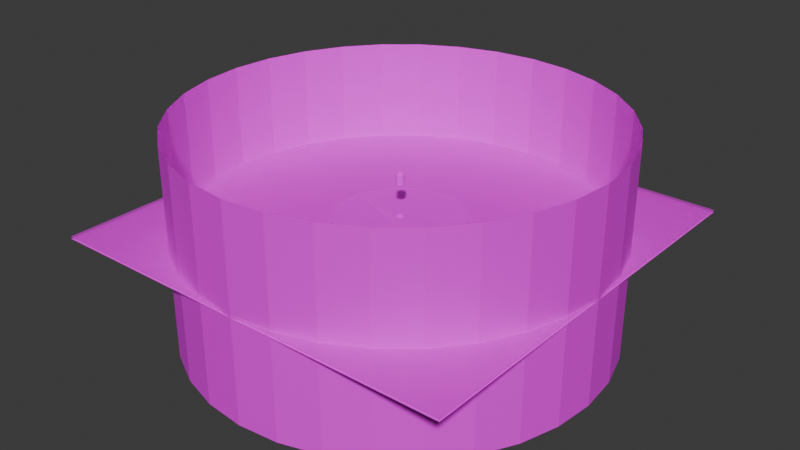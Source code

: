 # Source: scene.blend  (saved by Blender 4.5.91; exported with 4.5.12 LTS)
import bpy
from mathutils import Matrix  # noqa: F401  (used for matrix-valued properties, if any)

bpy.ops.wm.read_factory_settings(use_empty=True)
scene = bpy.context.scene
scene.name = 'Scene'

# ---- collections
col_collection = bpy.data.collections.new('Collection'); scene.collection.children.link(col_collection)

# ---- images (referenced by path relative to the original .blend; pixels are not part of the script)
import os
ASSET_DIR = os.environ.get("B2B_ASSET_DIR", "")  # directory of the original .blend (textures are referenced by path, not embedded)
HERE = os.path.dirname(os.path.abspath(__file__))  # packed textures are extracted next to this script under _unpacked/

def load_image(name, relpath, width, height, colorspace="sRGB"):
    """Load a texture the original file referenced (path relative to the .blend, or extracted next to this script)."""
    p = next((c for c in (os.path.join(HERE, relpath), os.path.join(ASSET_DIR, relpath)) if relpath and os.path.exists(c)), "")
    if p:
        img = bpy.data.images.load(p, check_existing=True)
        img.name = name
    else:  # same state as the original file: an image datablock whose file is absent (Cycles renders it pink)
        img = bpy.data.images.new(name, width, height)
        img.source = "FILE"
        img.filepath = "//" + (relpath or name)
    img.colorspace_settings.name = colorspace
    return img
img_floor_png = load_image('floor.png', 'floor.png', 1024, 1024, 'sRGB')
img_water_0000_png = load_image('water_0000.png', 'water_frames/water_0000.png', 1024, 1024, 'sRGB')

# ---- materials (node trees are filled in below, after node groups)
mat_floor = bpy.data.materials.new('floor')
mat_water = bpy.data.materials.new('water')

# ---- material node trees
mat_floor.use_nodes = True; mat_floor.node_tree.nodes.clear()
_N = mat_floor.node_tree.nodes; _L = mat_floor.node_tree.links
n0 = _N.new('ShaderNodeBsdfPrincipled'); n0.name = 'Principled BSDF'; n0.location = (-200, 100)
n1 = _N.new('ShaderNodeOutputMaterial'); n1.name = 'Material Output'; n1.location = (200, 100)
n2 = _N.new('ShaderNodeTexImage'); n2.name = 'Image Texture'; n2.location = (-490, 80)
n2.image = img_floor_png
_L.new(n0.outputs[0], n1.inputs[0])
_L.new(n2.outputs[0], n0.inputs[0])
n1.is_active_output = True
mat_water.use_nodes = True; mat_water.node_tree.nodes.clear()
_N = mat_water.node_tree.nodes; _L = mat_water.node_tree.links
n0 = _N.new('ShaderNodeBsdfPrincipled'); n0.name = 'Principled BSDF'; n0.location = (-200, 100)
n0.inputs[4].default_value = 0.5
n1 = _N.new('ShaderNodeOutputMaterial'); n1.name = 'Material Output'; n1.location = (200, 100)
n2 = _N.new('ShaderNodeTexImage'); n2.name = 'Image Texture'; n2.location = (-490, 80)
n2.image = img_water_0000_png
_L.new(n0.outputs[0], n1.inputs[0])
_L.new(n2.outputs[0], n0.inputs[0])
n1.is_active_output = True

# ---- world
world_world = bpy.data.worlds.new('World'); scene.world = world_world
world_world.use_nodes = True; world_world.node_tree.nodes.clear()
_N = world_world.node_tree.nodes; _L = world_world.node_tree.links
n0 = _N.new('ShaderNodeOutputWorld'); n0.name = 'World Output'; n0.location = (200, 100)
n1 = _N.new('ShaderNodeBackground'); n1.name = 'Background'; n1.location = (-200, 100)
n1.inputs[0].default_value = (0.05088, 0.05088, 0.05088, 1.0)
_L.new(n1.outputs[0], n0.inputs[0])
n0.is_active_output = True
world_world.color = (0.05088, 0.05088, 0.05088)
world_world.sun_shadow_jitter_overblur = 0.0

# ---- meshes
me_cylinder = bpy.data.meshes.new('Cylinder')
me_cylinder.from_pydata([(0.0, 1.0, -1.0), (0.0, 1.0, 1.0), (0.1951, 0.9808, -1.0), (0.1951, 0.9808, 1.0), (0.3827, 0.9239, -1.0), (0.3827, 0.9239, 1.0), (0.5556, 0.8315, -1.0), (0.5556, 0.8315, 1.0), (0.7071, 0.7071, -1.0), (0.7071, 0.7071, 1.0), (0.8315, 0.5556, -1.0), (0.8315, 0.5556, 1.0), (0.9239, 0.3827, -1.0), (0.9239, 0.3827, 1.0), (0.9808, 0.1951, -1.0), (0.9808, 0.1951, 1.0), (1.0, 0.0, -1.0), (1.0, 0.0, 1.0), (0.9808, -0.1951, -1.0), (0.9808, -0.1951, 1.0), (0.9239, -0.3827, -1.0), (0.9239, -0.3827, 1.0), (0.8315, -0.5556, -1.0), (0.8315, -0.5556, 1.0), (0.7071, -0.7071, -1.0), (0.7071, -0.7071, 1.0), (0.5556, -0.8315, -1.0), (0.5556, -0.8315, 1.0), (0.3827, -0.9239, -1.0), (0.3827, -0.9239, 1.0), (0.1951, -0.9808, -1.0), (0.1951, -0.9808, 1.0), (0.0, -1.0, -1.0), (0.0, -1.0, 1.0), (-0.1951, -0.9808, -1.0), (-0.1951, -0.9808, 1.0), (-0.3827, -0.9239, -1.0), (-0.3827, -0.9239, 1.0), (-0.5556, -0.8315, -1.0), (-0.5556, -0.8315, 1.0), (-0.7071, -0.7071, -1.0), (-0.7071, -0.7071, 1.0), (-0.8315, -0.5556, -1.0), (-0.8315, -0.5556, 1.0), (-0.9239, -0.3827, -1.0), (-0.9239, -0.3827, 1.0), (-0.9808, -0.1951, -1.0), (-0.9808, -0.1951, 1.0), (-1.0, 0.0, -1.0), (-1.0, 0.0, 1.0), (-0.9808, 0.1951, -1.0), (-0.9808, 0.1951, 1.0), (-0.9239, 0.3827, -1.0), (-0.9239, 0.3827, 1.0), (-0.8315, 0.5556, -1.0), (-0.8315, 0.5556, 1.0), (-0.7071, 0.7071, -1.0), (-0.7071, 0.7071, 1.0), (-0.5556, 0.8315, -1.0), (-0.5556, 0.8315, 1.0), (-0.3827, 0.9239, -1.0), (-0.3827, 0.9239, 1.0), (-0.1951, 0.9808, -1.0), (-0.1951, 0.9808, 1.0)], [], [(0, 1, 3, 2), (2, 3, 5, 4), (4, 5, 7, 6), (6, 7, 9, 8), (8, 9, 11, 10), (10, 11, 13, 12), (12, 13, 15, 14), (14, 15, 17, 16), (16, 17, 19, 18), (18, 19, 21, 20), (20, 21, 23, 22), (22, 23, 25, 24), (24, 25, 27, 26), (26, 27, 29, 28), (28, 29, 31, 30), (30, 31, 33, 32), (32, 33, 35, 34), (34, 35, 37, 36), (36, 37, 39, 38), (38, 39, 41, 40), (40, 41, 43, 42), (42, 43, 45, 44), (44, 45, 47, 46), (46, 47, 49, 48), (48, 49, 51, 50), (50, 51, 53, 52), (52, 53, 55, 54), (54, 55, 57, 56), (56, 57, 59, 58), (58, 59, 61, 60), (60, 61, 63, 62), (62, 63, 1, 0)])
_uv = me_cylinder.uv_layers.new(name='UVMap')
_uv.uv.foreach_set('vector', [17.11, 1.197, 17.09, 4.039, 16.06, 4.039, 16.07, 1.197, 16.07, 1.197, 16.06, 4.039, 15.02, 4.039, 15.04, 1.197, 15.04, 1.197, 15.02, 4.039, 13.98, 4.039, 14.0, 1.197, 14.0, 1.197, 13.98, 4.039, 12.94, 4.039, 12.96, 1.197, 12.96, 1.197, 12.94, 4.039, 11.91, 4.039, 11.92, 1.197, 11.92, 1.197, 11.91, 4.039, 10.87, 4.039, 10.89, 1.197, 10.89, 1.197, 10.87, 4.039, 9.831, 4.039, 9.848, 1.197, 9.848, 1.197, 9.831, 4.039, 8.794, 4.039, 8.811, 1.197, 8.811, 1.197, 8.794, 4.039, 7.756, 4.039, 7.773, 1.197, 7.773, 1.197, 7.756, 4.039, 6.719, 4.039, 6.736, 1.197, 6.736, 1.197, 6.719, 4.039, 5.681, 4.039, 5.698, 1.197, 5.698, 1.197, 5.681, 4.039, 4.644, 4.039, 4.661, 1.197, 4.661, 1.197, 4.644, 4.039, 3.606, 4.039, 3.623, 1.197, 3.623, 1.197, 3.606, 4.039, 2.569, 4.039, 2.586, 1.197, 2.586, 1.197, 2.569, 4.039, 1.531, 4.039, 1.548, 1.197, 1.548, 1.197, 1.531, 4.039, 0.4938, 4.039, 0.5109, 1.197, 0.5109, 1.197, 0.4938, 4.039, -0.5437, 4.039, -0.5266, 1.197, -0.5266, 1.197, -0.5437, 4.039, -1.581, 4.039, -1.564, 1.197, -1.564, 1.197, -1.581, 4.039, -2.619, 4.039, -2.602, 1.197, -2.602, 1.197, -2.619, 4.039, -3.656, 4.039, -3.639, 1.197, -3.639, 1.197, -3.656, 4.039, -4.694, 4.039, -4.677, 1.197, -4.677, 1.197, -4.694, 4.039, -5.731, 4.039, -5.714, 1.197, -5.714, 1.197, -5.731, 4.039, -6.769, 4.039, -6.751, 1.197, -6.751, 1.197, -6.769, 4.039, -7.806, 4.039, -7.789, 1.197, -7.789, 1.197, -7.806, 4.039, -8.844, 4.039, -8.826, 1.197, -8.826, 1.197, -8.844, 4.039, -9.881, 4.039, -9.864, 1.197, -9.864, 1.197, -9.881, 4.039, -10.92, 4.039, -10.9, 1.197, -10.9, 1.197, -10.92, 4.039, -11.96, 4.039, -11.94, 1.197, -11.94, 1.197, -11.96, 4.039, -12.99, 4.039, -12.98, 1.197, -12.98, 1.197, -12.99, 4.039, -14.03, 4.039, -14.01, 1.197, -14.01, 1.197, -14.03, 4.039, -15.07, 4.039, -15.05, 1.197, -15.05, 1.197, -15.07, 4.039, -16.11, 4.039, -16.09, 1.197])
me_cylinder.materials.append(mat_floor)
me_cylinder.update()
me_plane = bpy.data.meshes.new('Plane')
me_plane.from_pydata([(-1.0, -1.0, 0.0), (1.0, -1.0, 0.0), (-1.0, 1.0, 0.0), (1.0, 1.0, 0.0), (-1.0, 0.9048, 0.0), (-1.0, 0.8095, 0.0), (-1.0, 0.7143, 0.0), (-1.0, 0.619, 0.0), (-1.0, 0.5238, 0.0), (-1.0, 0.4286, 0.0), (-1.0, 0.3333, 0.0), (-1.0, 0.2381, 0.0), (-1.0, 0.1429, 0.0), (-1.0, 0.04762, 0.0), (-1.0, -0.04762, 0.0), (-1.0, -0.1429, 0.0), (-1.0, -0.2381, 0.0), (-1.0, -0.3333, 0.0), (-1.0, -0.4286, 0.0), (-1.0, -0.5238, 0.0), (-1.0, -0.619, 0.0), (-1.0, -0.7143, 0.0), (-1.0, -0.8095, 0.0), (-1.0, -0.9048, 0.0), (-0.9048, -1.0, 0.0), (-0.8095, -1.0, 0.0), (-0.7143, -1.0, 0.0), (-0.619, -1.0, 0.0), (-0.5238, -1.0, 0.0), (-0.4286, -1.0, 0.0), (-0.3333, -1.0, 0.0), (-0.2381, -1.0, 0.0), (-0.1429, -1.0, 0.0), (-0.04762, -1.0, 0.0), (0.04762, -1.0, 0.0), (0.1429, -1.0, 0.0), (0.2381, -1.0, 0.0), (0.3333, -1.0, 0.0), (0.4286, -1.0, 0.0), (0.5238, -1.0, 0.0), (0.619, -1.0, 0.0), (0.7143, -1.0, 0.0), (0.8095, -1.0, 0.0), (0.9048, -1.0, 0.0), (1.0, -0.9048, 0.0), (1.0, -0.8095, 0.0), (1.0, -0.7143, 0.0), (1.0, -0.619, 0.0), (1.0, -0.5238, 0.0), (1.0, -0.4286, 0.0), (1.0, -0.3333, 0.0), (1.0, -0.2381, 0.0), (1.0, -0.1429, 0.0), (1.0, -0.04762, 0.0), (1.0, 0.04762, 0.0), (1.0, 0.1429, 0.0), (1.0, 0.2381, 0.0), (1.0, 0.3333, 0.0), (1.0, 0.4286, 0.0), (1.0, 0.5238, 0.0), (1.0, 0.619, 0.0), (1.0, 0.7143, 0.0), (1.0, 0.8095, 0.0), (1.0, 0.9048, 0.0), (0.9048, 1.0, 0.0), (0.8095, 1.0, 0.0), (0.7143, 1.0, 0.0), (0.619, 1.0, 0.0), (0.5238, 1.0, 0.0), (0.4286, 1.0, 0.0), (0.3333, 1.0, 0.0), (0.2381, 1.0, 0.0), (0.1429, 1.0, 0.0), (0.04762, 1.0, 0.0), (-0.04762, 1.0, 0.0), (-0.1429, 1.0, 0.0), (-0.2381, 1.0, 0.0), (-0.3333, 1.0, 0.0), (-0.4286, 1.0, 0.0), (-0.5238, 1.0, 0.0), (-0.619, 1.0, 0.0), (-0.7143, 1.0, 0.0), (-0.8095, 1.0, 0.0), (-0.9048, 1.0, 0.0), (-0.9048, -0.9048, 0.0), (-0.9048, -0.8095, 0.0), (-0.9048, -0.7143, 0.0), (-0.9048, -0.619, 0.0), (-0.9048, -0.5238, 0.0), (-0.9048, -0.4286, 0.0), (-0.9048, -0.3333, 0.0), (-0.9048, -0.2381, 0.0), (-0.9048, -0.1429, 0.0), (-0.9048, -0.04762, 0.0), (-0.9048, 0.04762, 0.0), (-0.9048, 0.1429, 0.0), (-0.9048, 0.2381, 0.0), (-0.9048, 0.3333, 0.0), (-0.9048, 0.4286, 0.0), (-0.9048, 0.5238, 0.0), (-0.9048, 0.619, 0.0), (-0.9048, 0.7143, 0.0), (-0.9048, 0.8095, 0.0), (-0.9048, 0.9048, 0.0), (-0.8095, -0.9048, 0.0), (-0.8095, -0.8095, 0.0), (-0.8095, -0.7143, 0.0), (-0.8095, -0.619, 0.0), (-0.8095, -0.5238, 0.0), (-0.8095, -0.4286, 0.0), (-0.8095, -0.3333, 0.0), (-0.8095, -0.2381, 0.0), (-0.8095, -0.1429, 0.0), (-0.8095, -0.04762, 0.0), (-0.8095, 0.04762, 0.0), (-0.8095, 0.1429, 0.0), (-0.8095, 0.2381, 0.0), (-0.8095, 0.3333, 0.0), (-0.8095, 0.4286, 0.0), (-0.8095, 0.5238, 0.0), (-0.8095, 0.619, 0.0), (-0.8095, 0.7143, 0.0), (-0.8095, 0.8095, 0.0), (-0.8095, 0.9048, 0.0), (-0.7143, -0.9048, 0.0), (-0.7143, -0.8095, 0.0), (-0.7143, -0.7143, 0.0), (-0.7143, -0.619, 0.0), (-0.7143, -0.5238, 0.0), (-0.7143, -0.4286, 0.0), (-0.7143, -0.3333, 0.0), (-0.7143, -0.2381, 0.0), (-0.7143, -0.1429, 0.0), (-0.7143, -0.04762, 0.0), (-0.7143, 0.04762, 0.0), (-0.7143, 0.1429, 0.0), (-0.7143, 0.2381, 0.0), (-0.7143, 0.3333, 0.0), (-0.7143, 0.4286, 0.0), (-0.7143, 0.5238, 0.0), (-0.7143, 0.619, 0.0), (-0.7143, 0.7143, 0.0), (-0.7143, 0.8095, 0.0), (-0.7143, 0.9048, 0.0), (-0.619, -0.9048, 0.0), (-0.619, -0.8095, 0.0), (-0.619, -0.7143, 0.0), (-0.619, -0.619, 0.0), (-0.619, -0.5238, 0.0), (-0.619, -0.4286, 0.0), (-0.619, -0.3333, 0.0), (-0.619, -0.2381, 0.0), (-0.619, -0.1429, 0.0), (-0.619, -0.04762, 0.0), (-0.619, 0.04762, 0.0), (-0.619, 0.1429, 0.0), (-0.619, 0.2381, 0.0), (-0.619, 0.3333, 0.0), (-0.619, 0.4286, 0.0), (-0.619, 0.5238, 0.0), (-0.619, 0.619, 0.0), (-0.619, 0.7143, 0.0), (-0.619, 0.8095, 0.0), (-0.619, 0.9048, 0.0), (-0.5238, -0.9048, 0.0), (-0.5238, -0.8095, 0.0), (-0.5238, -0.7143, 0.0), (-0.5238, -0.619, 0.0), (-0.5238, -0.5238, 0.0), (-0.5238, -0.4286, 0.0), (-0.5238, -0.3333, 0.0), (-0.5238, -0.2381, 0.0), (-0.5238, -0.1429, 0.0), (-0.5238, -0.04762, 0.0), (-0.5238, 0.04762, 0.0), (-0.5238, 0.1429, 0.0), (-0.5238, 0.2381, 0.0), (-0.5238, 0.3333, 0.0), (-0.5238, 0.4286, 0.0), (-0.5238, 0.5238, 0.0), (-0.5238, 0.619, 0.0), (-0.5238, 0.7143, 0.0), (-0.5238, 0.8095, 0.0), (-0.5238, 0.9048, 0.0), (-0.4286, -0.9048, 0.0), (-0.4286, -0.8095, 0.0), (-0.4286, -0.7143, 0.0), (-0.4286, -0.619, 0.0), (-0.4286, -0.5238, 0.0), (-0.4286, -0.4286, 0.0), (-0.4286, -0.3333, 0.0), (-0.4286, -0.2381, 0.0), (-0.4286, -0.1429, 0.0), (-0.4286, -0.04762, 0.0), (-0.4286, 0.04762, 0.0), (-0.4286, 0.1429, 0.0), (-0.4286, 0.2381, 0.0), (-0.4286, 0.3333, 0.0), (-0.4286, 0.4286, 0.0), (-0.4286, 0.5238, 0.0), (-0.4286, 0.619, 0.0), (-0.4286, 0.7143, 0.0), (-0.4286, 0.8095, 0.0), (-0.4286, 0.9048, 0.0), (-0.3333, -0.9048, 0.0), (-0.3333, -0.8095, 0.0), (-0.3333, -0.7143, 0.0), (-0.3333, -0.619, 0.0), (-0.3333, -0.5238, 0.0), (-0.3333, -0.4286, 0.0), (-0.3333, -0.3333, 0.0), (-0.3333, -0.2381, 0.0), (-0.3333, -0.1429, 0.0), (-0.3333, -0.04762, 0.0), (-0.3333, 0.04762, 0.0), (-0.3333, 0.1429, 0.0), (-0.3333, 0.2381, 0.0), (-0.3333, 0.3333, 0.0), (-0.3333, 0.4286, 0.0), (-0.3333, 0.5238, 0.0), (-0.3333, 0.619, 0.0), (-0.3333, 0.7143, 0.0), (-0.3333, 0.8095, 0.0), (-0.3333, 0.9048, 0.0), (-0.2381, -0.9048, 0.0), (-0.2381, -0.8095, 0.0), (-0.2381, -0.7143, 0.0), (-0.2381, -0.619, 0.0), (-0.2381, -0.5238, 0.0), (-0.2381, -0.4286, 0.0), (-0.2381, -0.3333, 0.0), (-0.2381, -0.2381, 0.0), (-0.2381, -0.1429, 0.0), (-0.2381, -0.04762, 0.0), (-0.2381, 0.04762, 0.0), (-0.2381, 0.1429, 0.0), (-0.2381, 0.2381, 0.0), (-0.2381, 0.3333, 0.0), (-0.2381, 0.4286, 0.0), (-0.2381, 0.5238, 0.0), (-0.2381, 0.619, 0.0), (-0.2381, 0.7143, 0.0), (-0.2381, 0.8095, 0.0), (-0.2381, 0.9048, 0.0), (-0.1429, -0.9048, 0.0), (-0.1429, -0.8095, 0.0), (-0.1429, -0.7143, 0.0), (-0.1429, -0.619, 0.0), (-0.1429, -0.5238, 0.0), (-0.1429, -0.4286, 0.0), (-0.1429, -0.3333, 0.0), (-0.1429, -0.2381, 0.0), (-0.1429, -0.1429, 0.0), (-0.1429, -0.04762, 0.0), (-0.1429, 0.04762, 0.0), (-0.1429, 0.1429, 0.0), (-0.1429, 0.2381, 0.0), (-0.1429, 0.3333, 0.0), (-0.1429, 0.4286, 0.0), (-0.1429, 0.5238, 0.0), (-0.1429, 0.619, 0.0), (-0.1429, 0.7143, 0.0), (-0.1429, 0.8095, 0.0), (-0.1429, 0.9048, 0.0), (-0.04762, -0.9048, 0.0), (-0.04762, -0.8095, 0.0), (-0.04762, -0.7143, 0.0), (-0.04762, -0.619, 0.0), (-0.04762, -0.5238, 0.0), (-0.04762, -0.4286, 0.0), (-0.04762, -0.3333, 0.0), (-0.04762, -0.2381, 0.0), (-0.04762, -0.1429, 0.0), (-0.04762, -0.04762, 0.0), (-0.04762, 0.04762, 0.0), (-0.04762, 0.1429, 0.0), (-0.04762, 0.2381, 0.0), (-0.04762, 0.3333, 0.0), (-0.04762, 0.4286, 0.0), (-0.04762, 0.5238, 0.0), (-0.04762, 0.619, 0.0), (-0.04762, 0.7143, 0.0), (-0.04762, 0.8095, 0.0), (-0.04762, 0.9048, 0.0), (0.04762, -0.9048, 0.0), (0.04762, -0.8095, 0.0), (0.04762, -0.7143, 0.0), (0.04762, -0.619, 0.0), (0.04762, -0.5238, 0.0), (0.04762, -0.4286, 0.0), (0.04762, -0.3333, 0.0), (0.04762, -0.2381, 0.0), (0.04762, -0.1429, 0.0), (0.04762, -0.04762, 0.0), (0.04762, 0.04762, 0.0), (0.04762, 0.1429, 0.0), (0.04762, 0.2381, 0.0), (0.04762, 0.3333, 0.0), (0.04762, 0.4286, 0.0), (0.04762, 0.5238, 0.0), (0.04762, 0.619, 0.0), (0.04762, 0.7143, 0.0), (0.04762, 0.8095, 0.0), (0.04762, 0.9048, 0.0), (0.1429, -0.9048, 0.0), (0.1429, -0.8095, 0.0), (0.1429, -0.7143, 0.0), (0.1429, -0.619, 0.0), (0.1429, -0.5238, 0.0), (0.1429, -0.4286, 0.0), (0.1429, -0.3333, 0.0), (0.1429, -0.2381, 0.0), (0.1429, -0.1429, 0.0), (0.1429, -0.04762, 0.0), (0.1429, 0.04762, 0.0), (0.1429, 0.1429, 0.0), (0.1429, 0.2381, 0.0), (0.1429, 0.3333, 0.0), (0.1429, 0.4286, 0.0), (0.1429, 0.5238, 0.0), (0.1429, 0.619, 0.0), (0.1429, 0.7143, 0.0), (0.1429, 0.8095, 0.0), (0.1429, 0.9048, 0.0), (0.2381, -0.9048, 0.0), (0.2381, -0.8095, 0.0), (0.2381, -0.7143, 0.0), (0.2381, -0.619, 0.0), (0.2381, -0.5238, 0.0), (0.2381, -0.4286, 0.0), (0.2381, -0.3333, 0.0), (0.2381, -0.2381, 0.0), (0.2381, -0.1429, 0.0), (0.2381, -0.04762, 0.0), (0.2381, 0.04762, 0.0), (0.2381, 0.1429, 0.0), (0.2381, 0.2381, 0.0), (0.2381, 0.3333, 0.0), (0.2381, 0.4286, 0.0), (0.2381, 0.5238, 0.0), (0.2381, 0.619, 0.0), (0.2381, 0.7143, 0.0), (0.2381, 0.8095, 0.0), (0.2381, 0.9048, 0.0), (0.3333, -0.9048, 0.0), (0.3333, -0.8095, 0.0), (0.3333, -0.7143, 0.0), (0.3333, -0.619, 0.0), (0.3333, -0.5238, 0.0), (0.3333, -0.4286, 0.0), (0.3333, -0.3333, 0.0), (0.3333, -0.2381, 0.0), (0.3333, -0.1429, 0.0), (0.3333, -0.04762, 0.0), (0.3333, 0.04762, 0.0), (0.3333, 0.1429, 0.0), (0.3333, 0.2381, 0.0), (0.3333, 0.3333, 0.0), (0.3333, 0.4286, 0.0), (0.3333, 0.5238, 0.0), (0.3333, 0.619, 0.0), (0.3333, 0.7143, 0.0), (0.3333, 0.8095, 0.0), (0.3333, 0.9048, 0.0), (0.4286, -0.9048, 0.0), (0.4286, -0.8095, 0.0), (0.4286, -0.7143, 0.0), (0.4286, -0.619, 0.0), (0.4286, -0.5238, 0.0), (0.4286, -0.4286, 0.0), (0.4286, -0.3333, 0.0), (0.4286, -0.2381, 0.0), (0.4286, -0.1429, 0.0), (0.4286, -0.04762, 0.0), (0.4286, 0.04762, 0.0), (0.4286, 0.1429, 0.0), (0.4286, 0.2381, 0.0), (0.4286, 0.3333, 0.0), (0.4286, 0.4286, 0.0), (0.4286, 0.5238, 0.0), (0.4286, 0.619, 0.0), (0.4286, 0.7143, 0.0), (0.4286, 0.8095, 0.0), (0.4286, 0.9048, 0.0), (0.5238, -0.9048, 0.0), (0.5238, -0.8095, 0.0), (0.5238, -0.7143, 0.0), (0.5238, -0.619, 0.0), (0.5238, -0.5238, 0.0), (0.5238, -0.4286, 0.0), (0.5238, -0.3333, 0.0), (0.5238, -0.2381, 0.0), (0.5238, -0.1429, 0.0), (0.5238, -0.04762, 0.0), (0.5238, 0.04762, 0.0), (0.5238, 0.1429, 0.0), (0.5238, 0.2381, 0.0), (0.5238, 0.3333, 0.0), (0.5238, 0.4286, 0.0), (0.5238, 0.5238, 0.0), (0.5238, 0.619, 0.0), (0.5238, 0.7143, 0.0), (0.5238, 0.8095, 0.0), (0.5238, 0.9048, 0.0), (0.619, -0.9048, 0.0), (0.619, -0.8095, 0.0), (0.619, -0.7143, 0.0), (0.619, -0.619, 0.0), (0.619, -0.5238, 0.0), (0.619, -0.4286, 0.0), (0.619, -0.3333, 0.0), (0.619, -0.2381, 0.0), (0.619, -0.1429, 0.0), (0.619, -0.04762, 0.0), (0.619, 0.04762, 0.0), (0.619, 0.1429, 0.0), (0.619, 0.2381, 0.0), (0.619, 0.3333, 0.0), (0.619, 0.4286, 0.0), (0.619, 0.5238, 0.0), (0.619, 0.619, 0.0), (0.619, 0.7143, 0.0), (0.619, 0.8095, 0.0), (0.619, 0.9048, 0.0), (0.7143, -0.9048, 0.0), (0.7143, -0.8095, 0.0), (0.7143, -0.7143, 0.0), (0.7143, -0.619, 0.0), (0.7143, -0.5238, 0.0), (0.7143, -0.4286, 0.0), (0.7143, -0.3333, 0.0), (0.7143, -0.2381, 0.0), (0.7143, -0.1429, 0.0), (0.7143, -0.04762, 0.0), (0.7143, 0.04762, 0.0), (0.7143, 0.1429, 0.0), (0.7143, 0.2381, 0.0), (0.7143, 0.3333, 0.0), (0.7143, 0.4286, 0.0), (0.7143, 0.5238, 0.0), (0.7143, 0.619, 0.0), (0.7143, 0.7143, 0.0), (0.7143, 0.8095, 0.0), (0.7143, 0.9048, 0.0), (0.8095, -0.9048, 0.0), (0.8095, -0.8095, 0.0), (0.8095, -0.7143, 0.0), (0.8095, -0.619, 0.0), (0.8095, -0.5238, 0.0), (0.8095, -0.4286, 0.0), (0.8095, -0.3333, 0.0), (0.8095, -0.2381, 0.0), (0.8095, -0.1429, 0.0), (0.8095, -0.04762, 0.0), (0.8095, 0.04762, 0.0), (0.8095, 0.1429, 0.0), (0.8095, 0.2381, 0.0), (0.8095, 0.3333, 0.0), (0.8095, 0.4286, 0.0), (0.8095, 0.5238, 0.0), (0.8095, 0.619, 0.0), (0.8095, 0.7143, 0.0), (0.8095, 0.8095, 0.0), (0.8095, 0.9048, 0.0), (0.9048, -0.9048, 0.0), (0.9048, -0.8095, 0.0), (0.9048, -0.7143, 0.0), (0.9048, -0.619, 0.0), (0.9048, -0.5238, 0.0), (0.9048, -0.4286, 0.0), (0.9048, -0.3333, 0.0), (0.9048, -0.2381, 0.0), (0.9048, -0.1429, 0.0), (0.9048, -0.04762, 0.0), (0.9048, 0.04762, 0.0), (0.9048, 0.1429, 0.0), (0.9048, 0.2381, 0.0), (0.9048, 0.3333, 0.0), (0.9048, 0.4286, 0.0), (0.9048, 0.5238, 0.0), (0.9048, 0.619, 0.0), (0.9048, 0.7143, 0.0), (0.9048, 0.8095, 0.0), (0.9048, 0.9048, 0.0), (-0.0163, -0.0244, 0.0), (-0.02075, -0.02075, 0.0), (-0.005724, -0.02878, 0.0), (-0.01123, -0.02711, 0.0), (0.005724, -0.02878, 0.0), (0.0163, -0.0244, 0.0), (0.01123, -0.02711, 0.0), (6.959e-11, -0.02934, 0.0), (0.0244, -0.0163, 0.0), (0.0244, 0.0163, 0.0), (0.02934, -5.22e-11, 0.0), (0.02878, -0.005724, 0.0), (0.02878, 0.005724, 0.0), (0.02711, -0.01123, 0.0), (0.02711, 0.01123, 0.0), (0.02075, 0.02075, 0.0), (0.02075, -0.02075, 0.0), (-0.02934, -5.22e-11, 0.0), (-0.02878, 0.005724, 0.0), (-0.02878, -0.005724, 0.0), (-0.0244, -0.0163, 0.0), (-0.0244, 0.0163, 0.0), (-0.02711, -0.01123, 0.0), (-0.02711, 0.01123, 0.0), (-0.0163, 0.0244, 0.0), (-0.005724, 0.02878, 0.0), (-0.01123, 0.02711, 0.0), (0.005724, 0.02878, 0.0), (0.0163, 0.0244, 0.0), (0.01123, 0.02711, 0.0), (6.959e-11, 0.02934, 0.0), (-0.02075, 0.02075, 0.0)], [], [(483, 63, 3, 64), (4, 103, 83, 2), (103, 123, 82, 83), (123, 143, 81, 82), (143, 163, 80, 81), (163, 183, 79, 80), (183, 203, 78, 79), (203, 223, 77, 78), (223, 243, 76, 77), (243, 263, 75, 76), (263, 283, 74, 75), (283, 303, 73, 74), (303, 323, 72, 73), (323, 343, 71, 72), (343, 363, 70, 71), (363, 383, 69, 70), (383, 403, 68, 69), (403, 423, 67, 68), (423, 443, 66, 67), (443, 463, 65, 66), (463, 483, 64, 65), (0, 24, 84, 23), (23, 84, 85, 22), (22, 85, 86, 21), (21, 86, 87, 20), (20, 87, 88, 19), (19, 88, 89, 18), (18, 89, 90, 17), (17, 90, 91, 16), (16, 91, 92, 15), (15, 92, 93, 14), (14, 93, 94, 13), (13, 94, 95, 12), (12, 95, 96, 11), (11, 96, 97, 10), (10, 97, 98, 9), (9, 98, 99, 8), (8, 99, 100, 7), (7, 100, 101, 6), (6, 101, 102, 5), (5, 102, 103, 4), (24, 25, 104, 84), (84, 104, 105, 85), (85, 105, 106, 86), (86, 106, 107, 87), (87, 107, 108, 88), (88, 108, 109, 89), (89, 109, 110, 90), (90, 110, 111, 91), (91, 111, 112, 92), (92, 112, 113, 93), (93, 113, 114, 94), (94, 114, 115, 95), (95, 115, 116, 96), (96, 116, 117, 97), (97, 117, 118, 98), (98, 118, 119, 99), (99, 119, 120, 100), (100, 120, 121, 101), (101, 121, 122, 102), (102, 122, 123, 103), (25, 26, 124, 104), (104, 124, 125, 105), (105, 125, 126, 106), (106, 126, 127, 107), (107, 127, 128, 108), (108, 128, 129, 109), (109, 129, 130, 110), (110, 130, 131, 111), (111, 131, 132, 112), (112, 132, 133, 113), (113, 133, 134, 114), (114, 134, 135, 115), (115, 135, 136, 116), (116, 136, 137, 117), (117, 137, 138, 118), (118, 138, 139, 119), (119, 139, 140, 120), (120, 140, 141, 121), (121, 141, 142, 122), (122, 142, 143, 123), (26, 27, 144, 124), (124, 144, 145, 125), (125, 145, 146, 126), (126, 146, 147, 127), (127, 147, 148, 128), (128, 148, 149, 129), (129, 149, 150, 130), (130, 150, 151, 131), (131, 151, 152, 132), (132, 152, 153, 133), (133, 153, 154, 134), (134, 154, 155, 135), (135, 155, 156, 136), (136, 156, 157, 137), (137, 157, 158, 138), (138, 158, 159, 139), (139, 159, 160, 140), (140, 160, 161, 141), (141, 161, 162, 142), (142, 162, 163, 143), (27, 28, 164, 144), (144, 164, 165, 145), (145, 165, 166, 146), (146, 166, 167, 147), (147, 167, 168, 148), (148, 168, 169, 149), (149, 169, 170, 150), (150, 170, 171, 151), (151, 171, 172, 152), (152, 172, 173, 153), (153, 173, 174, 154), (154, 174, 175, 155), (155, 175, 176, 156), (156, 176, 177, 157), (157, 177, 178, 158), (158, 178, 179, 159), (159, 179, 180, 160), (160, 180, 181, 161), (161, 181, 182, 162), (162, 182, 183, 163), (28, 29, 184, 164), (164, 184, 185, 165), (165, 185, 186, 166), (166, 186, 187, 167), (167, 187, 188, 168), (168, 188, 189, 169), (169, 189, 190, 170), (170, 190, 191, 171), (171, 191, 192, 172), (172, 192, 193, 173), (173, 193, 194, 174), (174, 194, 195, 175), (175, 195, 196, 176), (176, 196, 197, 177), (177, 197, 198, 178), (178, 198, 199, 179), (179, 199, 200, 180), (180, 200, 201, 181), (181, 201, 202, 182), (182, 202, 203, 183), (29, 30, 204, 184), (184, 204, 205, 185), (185, 205, 206, 186), (186, 206, 207, 187), (187, 207, 208, 188), (188, 208, 209, 189), (189, 209, 210, 190), (190, 210, 211, 191), (191, 211, 212, 192), (192, 212, 213, 193), (193, 213, 214, 194), (194, 214, 215, 195), (195, 215, 216, 196), (196, 216, 217, 197), (197, 217, 218, 198), (198, 218, 219, 199), (199, 219, 220, 200), (200, 220, 221, 201), (201, 221, 222, 202), (202, 222, 223, 203), (30, 31, 224, 204), (204, 224, 225, 205), (205, 225, 226, 206), (206, 226, 227, 207), (207, 227, 228, 208), (208, 228, 229, 209), (209, 229, 230, 210), (210, 230, 231, 211), (211, 231, 232, 212), (212, 232, 233, 213), (213, 233, 234, 214), (214, 234, 235, 215), (215, 235, 236, 216), (216, 236, 237, 217), (217, 237, 238, 218), (218, 238, 239, 219), (219, 239, 240, 220), (220, 240, 241, 221), (221, 241, 242, 222), (222, 242, 243, 223), (31, 32, 244, 224), (224, 244, 245, 225), (225, 245, 246, 226), (226, 246, 247, 227), (227, 247, 248, 228), (228, 248, 249, 229), (229, 249, 250, 230), (230, 250, 251, 231), (231, 251, 252, 232), (232, 252, 253, 233), (233, 253, 254, 234), (234, 254, 255, 235), (235, 255, 256, 236), (236, 256, 257, 237), (237, 257, 258, 238), (238, 258, 259, 239), (239, 259, 260, 240), (240, 260, 261, 241), (241, 261, 262, 242), (242, 262, 263, 243), (32, 33, 264, 244), (244, 264, 265, 245), (245, 265, 266, 246), (246, 266, 267, 247), (247, 267, 268, 248), (248, 268, 269, 249), (249, 269, 270, 250), (250, 270, 271, 251), (251, 271, 272, 252), (252, 272, 273, 253), (253, 273, 274, 254), (254, 274, 275, 255), (255, 275, 276, 256), (256, 276, 277, 257), (257, 277, 278, 258), (258, 278, 279, 259), (259, 279, 280, 260), (260, 280, 281, 261), (261, 281, 282, 262), (262, 282, 283, 263), (33, 34, 284, 264), (264, 284, 285, 265), (265, 285, 286, 266), (266, 286, 287, 267), (267, 287, 288, 268), (268, 288, 289, 269), (269, 289, 290, 270), (270, 290, 291, 271), (271, 291, 292, 272), (272, 292, 293, 273), (499, 294, 274, 515, 508, 510, 509, 514, 511, 513, 512), (274, 273, 293, 294, 499, 493, 498, 496, 494, 495, 497, 492, 500, 489, 490, 488, 491, 486, 487, 484, 485, 504, 506, 503, 501, 502, 507, 505, 515), (274, 294, 295, 275), (275, 295, 296, 276), (276, 296, 297, 277), (277, 297, 298, 278), (278, 298, 299, 279), (279, 299, 300, 280), (280, 300, 301, 281), (281, 301, 302, 282), (282, 302, 303, 283), (34, 35, 304, 284), (284, 304, 305, 285), (285, 305, 306, 286), (286, 306, 307, 287), (287, 307, 308, 288), (288, 308, 309, 289), (289, 309, 310, 290), (290, 310, 311, 291), (291, 311, 312, 292), (292, 312, 313, 293), (293, 313, 314, 294), (294, 314, 315, 295), (295, 315, 316, 296), (296, 316, 317, 297), (297, 317, 318, 298), (298, 318, 319, 299), (299, 319, 320, 300), (300, 320, 321, 301), (301, 321, 322, 302), (302, 322, 323, 303), (35, 36, 324, 304), (304, 324, 325, 305), (305, 325, 326, 306), (306, 326, 327, 307), (307, 327, 328, 308), (308, 328, 329, 309), (309, 329, 330, 310), (310, 330, 331, 311), (311, 331, 332, 312), (312, 332, 333, 313), (313, 333, 334, 314), (314, 334, 335, 315), (315, 335, 336, 316), (316, 336, 337, 317), (317, 337, 338, 318), (318, 338, 339, 319), (319, 339, 340, 320), (320, 340, 341, 321), (321, 341, 342, 322), (322, 342, 343, 323), (36, 37, 344, 324), (324, 344, 345, 325), (325, 345, 346, 326), (326, 346, 347, 327), (327, 347, 348, 328), (328, 348, 349, 329), (329, 349, 350, 330), (330, 350, 351, 331), (331, 351, 352, 332), (332, 352, 353, 333), (333, 353, 354, 334), (334, 354, 355, 335), (335, 355, 356, 336), (336, 356, 357, 337), (337, 357, 358, 338), (338, 358, 359, 339), (339, 359, 360, 340), (340, 360, 361, 341), (341, 361, 362, 342), (342, 362, 363, 343), (37, 38, 364, 344), (344, 364, 365, 345), (345, 365, 366, 346), (346, 366, 367, 347), (347, 367, 368, 348), (348, 368, 369, 349), (349, 369, 370, 350), (350, 370, 371, 351), (351, 371, 372, 352), (352, 372, 373, 353), (353, 373, 374, 354), (354, 374, 375, 355), (355, 375, 376, 356), (356, 376, 377, 357), (357, 377, 378, 358), (358, 378, 379, 359), (359, 379, 380, 360), (360, 380, 381, 361), (361, 381, 382, 362), (362, 382, 383, 363), (38, 39, 384, 364), (364, 384, 385, 365), (365, 385, 386, 366), (366, 386, 387, 367), (367, 387, 388, 368), (368, 388, 389, 369), (369, 389, 390, 370), (370, 390, 391, 371), (371, 391, 392, 372), (372, 392, 393, 373), (373, 393, 394, 374), (374, 394, 395, 375), (375, 395, 396, 376), (376, 396, 397, 377), (377, 397, 398, 378), (378, 398, 399, 379), (379, 399, 400, 380), (380, 400, 401, 381), (381, 401, 402, 382), (382, 402, 403, 383), (39, 40, 404, 384), (384, 404, 405, 385), (385, 405, 406, 386), (386, 406, 407, 387), (387, 407, 408, 388), (388, 408, 409, 389), (389, 409, 410, 390), (390, 410, 411, 391), (391, 411, 412, 392), (392, 412, 413, 393), (393, 413, 414, 394), (394, 414, 415, 395), (395, 415, 416, 396), (396, 416, 417, 397), (397, 417, 418, 398), (398, 418, 419, 399), (399, 419, 420, 400), (400, 420, 421, 401), (401, 421, 422, 402), (402, 422, 423, 403), (40, 41, 424, 404), (404, 424, 425, 405), (405, 425, 426, 406), (406, 426, 427, 407), (407, 427, 428, 408), (408, 428, 429, 409), (409, 429, 430, 410), (410, 430, 431, 411), (411, 431, 432, 412), (412, 432, 433, 413), (413, 433, 434, 414), (414, 434, 435, 415), (415, 435, 436, 416), (416, 436, 437, 417), (417, 437, 438, 418), (418, 438, 439, 419), (419, 439, 440, 420), (420, 440, 441, 421), (421, 441, 442, 422), (422, 442, 443, 423), (41, 42, 444, 424), (424, 444, 445, 425), (425, 445, 446, 426), (426, 446, 447, 427), (427, 447, 448, 428), (428, 448, 449, 429), (429, 449, 450, 430), (430, 450, 451, 431), (431, 451, 452, 432), (432, 452, 453, 433), (433, 453, 454, 434), (434, 454, 455, 435), (435, 455, 456, 436), (436, 456, 457, 437), (437, 457, 458, 438), (438, 458, 459, 439), (439, 459, 460, 440), (440, 460, 461, 441), (441, 461, 462, 442), (442, 462, 463, 443), (42, 43, 464, 444), (444, 464, 465, 445), (445, 465, 466, 446), (446, 466, 467, 447), (447, 467, 468, 448), (448, 468, 469, 449), (449, 469, 470, 450), (450, 470, 471, 451), (451, 471, 472, 452), (452, 472, 473, 453), (453, 473, 474, 454), (454, 474, 475, 455), (455, 475, 476, 456), (456, 476, 477, 457), (457, 477, 478, 458), (458, 478, 479, 459), (459, 479, 480, 460), (460, 480, 481, 461), (461, 481, 482, 462), (462, 482, 483, 463), (43, 1, 44, 464), (464, 44, 45, 465), (465, 45, 46, 466), (466, 46, 47, 467), (467, 47, 48, 468), (468, 48, 49, 469), (469, 49, 50, 470), (470, 50, 51, 471), (471, 51, 52, 472), (472, 52, 53, 473), (473, 53, 54, 474), (474, 54, 55, 475), (475, 55, 56, 476), (476, 56, 57, 477), (477, 57, 58, 478), (478, 58, 59, 479), (479, 59, 60, 480), (480, 60, 61, 481), (481, 61, 62, 482), (482, 62, 63, 483)])
_uv = me_plane.uv_layers.new(name='UVMap')
_uv.uv.foreach_set('vector', [0.0, 0.0, 1.0, 0.0, 1.0, 1.0, 0.0, 1.0, 0.0, 0.0, 1.0, 0.0, 1.0, 1.0, 0.0, 1.0, 0.0, 0.0, 1.0, 0.0, 1.0, 1.0, 0.0, 1.0, 0.0, 0.0, 1.0, 0.0, 1.0, 1.0, 0.0, 1.0, 0.0, 0.0, 1.0, 0.0, 1.0, 1.0, 0.0, 1.0, 0.0, 0.0, 1.0, 0.0, 1.0, 1.0, 0.0, 1.0, 0.0, 0.0, 1.0, 0.0, 1.0, 1.0, 0.0, 1.0, 0.0, 0.0, 1.0, 0.0, 1.0, 1.0, 0.0, 1.0, 0.0, 0.0, 1.0, 0.0, 1.0, 1.0, 0.0, 1.0, 0.0, 0.0, 1.0, 0.0, 1.0, 1.0, 0.0, 1.0, 0.0, 0.0, 1.0, 0.0, 1.0, 1.0, 0.0, 1.0, 0.0, 0.0, 1.0, 0.0, 1.0, 1.0, 0.0, 1.0, 0.0, 0.0, 1.0, 0.0, 1.0, 1.0, 0.0, 1.0, 0.0, 0.0, 1.0, 0.0, 1.0, 1.0, 0.0, 1.0, 0.0, 0.0, 1.0, 0.0, 1.0, 1.0, 0.0, 1.0, 0.0, 0.0, 1.0, 0.0, 1.0, 1.0, 0.0, 1.0, 0.0, 0.0, 1.0, 0.0, 1.0, 1.0, 0.0, 1.0, 0.0, 0.0, 1.0, 0.0, 1.0, 1.0, 0.0, 1.0, 0.0, 0.0, 1.0, 0.0, 1.0, 1.0, 0.0, 1.0, 0.0, 0.0, 1.0, 0.0, 1.0, 1.0, 0.0, 1.0, 0.0, 0.0, 1.0, 0.0, 1.0, 1.0, 0.0, 1.0, 0.0, 0.0, 1.0, 0.0, 1.0, 1.0, 0.0, 1.0, 0.0, 0.0, 1.0, 0.0, 1.0, 1.0, 0.0, 1.0, 0.0, 0.0, 1.0, 0.0, 1.0, 1.0, 0.0, 1.0, 0.0, 0.0, 1.0, 0.0, 1.0, 1.0, 0.0, 1.0, 0.0, 0.0, 1.0, 0.0, 1.0, 1.0, 0.0, 1.0, 0.0, 0.0, 1.0, 0.0, 1.0, 1.0, 0.0, 1.0, 0.0, 0.0, 1.0, 0.0, 1.0, 1.0, 0.0, 1.0, 0.0, 0.0, 1.0, 0.0, 1.0, 1.0, 0.0, 1.0, 0.0, 0.0, 1.0, 0.0, 1.0, 1.0, 0.0, 1.0, 0.0, 0.0, 1.0, 0.0, 1.0, 1.0, 0.0, 1.0, 0.0, 0.0, 1.0, 0.0, 1.0, 1.0, 0.0, 1.0, 0.0, 0.0, 1.0, 0.0, 1.0, 1.0, 0.0, 1.0, 0.0, 0.0, 1.0, 0.0, 1.0, 1.0, 0.0, 1.0, 0.0, 0.0, 1.0, 0.0, 1.0, 1.0, 0.0, 1.0, 0.0, 0.0, 1.0, 0.0, 1.0, 1.0, 0.0, 1.0, 0.0, 0.0, 1.0, 0.0, 1.0, 1.0, 0.0, 1.0, 0.0, 0.0, 1.0, 0.0, 1.0, 1.0, 0.0, 1.0, 0.0, 0.0, 1.0, 0.0, 1.0, 1.0, 0.0, 1.0, 0.0, 0.0, 1.0, 0.0, 1.0, 1.0, 0.0, 1.0, 0.0, 0.0, 1.0, 0.0, 1.0, 1.0, 0.0, 1.0, 0.0, 0.0, 1.0, 0.0, 1.0, 1.0, 0.0, 1.0, 0.0, 0.0, 1.0, 0.0, 1.0, 1.0, 0.0, 1.0, 0.0, 0.0, 1.0, 0.0, 1.0, 1.0, 0.0, 1.0, 0.0, 0.0, 1.0, 0.0, 1.0, 1.0, 0.0, 1.0, 0.0, 0.0, 1.0, 0.0, 1.0, 1.0, 0.0, 1.0, 0.0, 0.0, 1.0, 0.0, 1.0, 1.0, 0.0, 1.0, 0.0, 0.0, 1.0, 0.0, 1.0, 1.0, 0.0, 1.0, 0.0, 0.0, 1.0, 0.0, 1.0, 1.0, 0.0, 1.0, 0.0, 0.0, 1.0, 0.0, 1.0, 1.0, 0.0, 1.0, 0.0, 0.0, 1.0, 0.0, 1.0, 1.0, 0.0, 1.0, 0.0, 0.0, 1.0, 0.0, 1.0, 1.0, 0.0, 1.0, 0.0, 0.0, 1.0, 0.0, 1.0, 1.0, 0.0, 1.0, 0.0, 0.0, 1.0, 0.0, 1.0, 1.0, 0.0, 1.0, 0.0, 0.0, 1.0, 0.0, 1.0, 1.0, 0.0, 1.0, 0.0, 0.0, 1.0, 0.0, 1.0, 1.0, 0.0, 1.0, 0.0, 0.0, 1.0, 0.0, 1.0, 1.0, 0.0, 1.0, 0.0, 0.0, 1.0, 0.0, 1.0, 1.0, 0.0, 1.0, 0.0, 0.0, 1.0, 0.0, 1.0, 1.0, 0.0, 1.0, 0.0, 0.0, 1.0, 0.0, 1.0, 1.0, 0.0, 1.0, 0.0, 0.0, 1.0, 0.0, 1.0, 1.0, 0.0, 1.0, 0.0, 0.0, 1.0, 0.0, 1.0, 1.0, 0.0, 1.0, 0.0, 0.0, 1.0, 0.0, 1.0, 1.0, 0.0, 1.0, 0.0, 0.0, 1.0, 0.0, 1.0, 1.0, 0.0, 1.0, 0.0, 0.0, 1.0, 0.0, 1.0, 1.0, 0.0, 1.0, 0.0, 0.0, 1.0, 0.0, 1.0, 1.0, 0.0, 1.0, 0.0, 0.0, 1.0, 0.0, 1.0, 1.0, 0.0, 1.0, 0.0, 0.0, 1.0, 0.0, 1.0, 1.0, 0.0, 1.0, 0.0, 0.0, 1.0, 0.0, 1.0, 1.0, 0.0, 1.0, 0.0, 0.0, 1.0, 0.0, 1.0, 1.0, 0.0, 1.0, 0.0, 0.0, 1.0, 0.0, 1.0, 1.0, 0.0, 1.0, 0.0, 0.0, 1.0, 0.0, 1.0, 1.0, 0.0, 1.0, 0.0, 0.0, 1.0, 0.0, 1.0, 1.0, 0.0, 1.0, 0.0, 0.0, 1.0, 0.0, 1.0, 1.0, 0.0, 1.0, 0.0, 0.0, 1.0, 0.0, 1.0, 1.0, 0.0, 1.0, 0.0, 0.0, 1.0, 0.0, 1.0, 1.0, 0.0, 1.0, 0.0, 0.0, 1.0, 0.0, 1.0, 1.0, 0.0, 1.0, 0.0, 0.0, 1.0, 0.0, 1.0, 1.0, 0.0, 1.0, 0.0, 0.0, 1.0, 0.0, 1.0, 1.0, 0.0, 1.0, 0.0, 0.0, 1.0, 0.0, 1.0, 1.0, 0.0, 1.0, 0.0, 0.0, 1.0, 0.0, 1.0, 1.0, 0.0, 1.0, 0.0, 0.0, 1.0, 0.0, 1.0, 1.0, 0.0, 1.0, 0.0, 0.0, 1.0, 0.0, 1.0, 1.0, 0.0, 1.0, 0.0, 0.0, 1.0, 0.0, 1.0, 1.0, 0.0, 1.0, 0.0, 0.0, 1.0, 0.0, 1.0, 1.0, 0.0, 1.0, 0.0, 0.0, 1.0, 0.0, 1.0, 1.0, 0.0, 1.0, 0.0, 0.0, 1.0, 0.0, 1.0, 1.0, 0.0, 1.0, 0.0, 0.0, 1.0, 0.0, 1.0, 1.0, 0.0, 1.0, 0.0, 0.0, 1.0, 0.0, 1.0, 1.0, 0.0, 1.0, 0.0, 0.0, 1.0, 0.0, 1.0, 1.0, 0.0, 1.0, 0.0, 0.0, 1.0, 0.0, 1.0, 1.0, 0.0, 1.0, 0.0, 0.0, 1.0, 0.0, 1.0, 1.0, 0.0, 1.0, 0.0, 0.0, 1.0, 0.0, 1.0, 1.0, 0.0, 1.0, 0.0, 0.0, 1.0, 0.0, 1.0, 1.0, 0.0, 1.0, 0.0, 0.0, 1.0, 0.0, 1.0, 1.0, 0.0, 1.0, 0.0, 0.0, 1.0, 0.0, 1.0, 1.0, 0.0, 1.0, 0.0, 0.0, 1.0, 0.0, 1.0, 1.0, 0.0, 1.0, 0.0, 0.0, 1.0, 0.0, 1.0, 1.0, 0.0, 1.0, 0.0, 0.0, 1.0, 0.0, 1.0, 1.0, 0.0, 1.0, 0.0, 0.0, 1.0, 0.0, 1.0, 1.0, 0.0, 1.0, 0.0, 0.0, 1.0, 0.0, 1.0, 1.0, 0.0, 1.0, 0.0, 0.0, 1.0, 0.0, 1.0, 1.0, 0.0, 1.0, 0.0, 0.0, 1.0, 0.0, 1.0, 1.0, 0.0, 1.0, 0.0, 0.0, 1.0, 0.0, 1.0, 1.0, 0.0, 1.0, 0.0, 0.0, 1.0, 0.0, 1.0, 1.0, 0.0, 1.0, 0.0, 0.0, 1.0, 0.0, 1.0, 1.0, 0.0, 1.0, 0.0, 0.0, 1.0, 0.0, 1.0, 1.0, 0.0, 1.0, 0.0, 0.0, 1.0, 0.0, 1.0, 1.0, 0.0, 1.0, 0.0, 0.0, 1.0, 0.0, 1.0, 1.0, 0.0, 1.0, 0.0, 0.0, 1.0, 0.0, 1.0, 1.0, 0.0, 1.0, 0.0, 0.0, 1.0, 0.0, 1.0, 1.0, 0.0, 1.0, 0.0, 0.0, 1.0, 0.0, 1.0, 1.0, 0.0, 1.0, 0.0, 0.0, 1.0, 0.0, 1.0, 1.0, 0.0, 1.0, 0.0, 0.0, 1.0, 0.0, 1.0, 1.0, 0.0, 1.0, 0.0, 0.0, 1.0, 0.0, 1.0, 1.0, 0.0, 1.0, 0.0, 0.0, 1.0, 0.0, 1.0, 1.0, 0.0, 1.0, 0.0, 0.0, 1.0, 0.0, 1.0, 1.0, 0.0, 1.0, 0.0, 0.0, 1.0, 0.0, 1.0, 1.0, 0.0, 1.0, 0.0, 0.0, 1.0, 0.0, 1.0, 1.0, 0.0, 1.0, 0.0, 0.0, 1.0, 0.0, 1.0, 1.0, 0.0, 1.0, 0.0, 0.0, 1.0, 0.0, 1.0, 1.0, 0.0, 1.0, 0.0, 0.0, 1.0, 0.0, 1.0, 1.0, 0.0, 1.0, 0.0, 0.0, 1.0, 0.0, 1.0, 1.0, 0.0, 1.0, 0.0, 0.0, 1.0, 0.0, 1.0, 1.0, 0.0, 1.0, 0.0, 0.0, 1.0, 0.0, 1.0, 1.0, 0.0, 1.0, 0.0, 0.0, 1.0, 0.0, 1.0, 1.0, 0.0, 1.0, 0.0, 0.0, 1.0, 0.0, 1.0, 1.0, 0.0, 1.0, 0.0, 0.0, 1.0, 0.0, 1.0, 1.0, 0.0, 1.0, 0.0, 0.0, 1.0, 0.0, 1.0, 1.0, 0.0, 1.0, 0.0, 0.0, 1.0, 0.0, 1.0, 1.0, 0.0, 1.0, 0.0, 0.0, 1.0, 0.0, 1.0, 1.0, 0.0, 1.0, 0.0, 0.0, 1.0, 0.0, 1.0, 1.0, 0.0, 1.0, 0.0, 0.0, 1.0, 0.0, 1.0, 1.0, 0.0, 1.0, 0.0, 0.0, 1.0, 0.0, 1.0, 1.0, 0.0, 1.0, 0.0, 0.0, 1.0, 0.0, 1.0, 1.0, 0.0, 1.0, 0.0, 0.0, 1.0, 0.0, 1.0, 1.0, 0.0, 1.0, 0.0, 0.0, 1.0, 0.0, 1.0, 1.0, 0.0, 1.0, 0.0, 0.0, 1.0, 0.0, 1.0, 1.0, 0.0, 1.0, 0.0, 0.0, 1.0, 0.0, 1.0, 1.0, 0.0, 1.0, 0.0, 0.0, 1.0, 0.0, 1.0, 1.0, 0.0, 1.0, 0.0, 0.0, 1.0, 0.0, 1.0, 1.0, 0.0, 1.0, 0.0, 0.0, 1.0, 0.0, 1.0, 1.0, 0.0, 1.0, 0.0, 0.0, 1.0, 0.0, 1.0, 1.0, 0.0, 1.0, 0.0, 0.0, 1.0, 0.0, 1.0, 1.0, 0.0, 1.0, 0.0, 0.0, 1.0, 0.0, 1.0, 1.0, 0.0, 1.0, 0.0, 0.0, 1.0, 0.0, 1.0, 1.0, 0.0, 1.0, 0.0, 0.0, 1.0, 0.0, 1.0, 1.0, 0.0, 1.0, 0.0, 0.0, 1.0, 0.0, 1.0, 1.0, 0.0, 1.0, 0.0, 0.0, 1.0, 0.0, 1.0, 1.0, 0.0, 1.0, 0.0, 0.0, 1.0, 0.0, 1.0, 1.0, 0.0, 1.0, 0.0, 0.0, 1.0, 0.0, 1.0, 1.0, 0.0, 1.0, 0.0, 0.0, 1.0, 0.0, 1.0, 1.0, 0.0, 1.0, 0.0, 0.0, 1.0, 0.0, 1.0, 1.0, 0.0, 1.0, 0.0, 0.0, 1.0, 0.0, 1.0, 1.0, 0.0, 1.0, 0.0, 0.0, 1.0, 0.0, 1.0, 1.0, 0.0, 1.0, 0.0, 0.0, 1.0, 0.0, 1.0, 1.0, 0.0, 1.0, 0.0, 0.0, 1.0, 0.0, 1.0, 1.0, 0.0, 1.0, 0.0, 0.0, 1.0, 0.0, 1.0, 1.0, 0.0, 1.0, 0.0, 0.0, 1.0, 0.0, 1.0, 1.0, 0.0, 1.0, 0.0, 0.0, 1.0, 0.0, 1.0, 1.0, 0.0, 1.0, 0.0, 0.0, 1.0, 0.0, 1.0, 1.0, 0.0, 1.0, 0.0, 0.0, 1.0, 0.0, 1.0, 1.0, 0.0, 1.0, 0.0, 0.0, 1.0, 0.0, 1.0, 1.0, 0.0, 1.0, 0.0, 0.0, 1.0, 0.0, 1.0, 1.0, 0.0, 1.0, 0.0, 0.0, 1.0, 0.0, 1.0, 1.0, 0.0, 1.0, 0.0, 0.0, 1.0, 0.0, 1.0, 1.0, 0.0, 1.0, 0.0, 0.0, 1.0, 0.0, 1.0, 1.0, 0.0, 1.0, 0.0, 0.0, 1.0, 0.0, 1.0, 1.0, 0.0, 1.0, 0.0, 0.0, 1.0, 0.0, 1.0, 1.0, 0.0, 1.0, 0.0, 0.0, 1.0, 0.0, 1.0, 1.0, 0.0, 1.0, 0.0, 0.0, 1.0, 0.0, 1.0, 1.0, 0.0, 1.0, 0.0, 0.0, 1.0, 0.0, 1.0, 1.0, 0.0, 1.0, 0.0, 0.0, 1.0, 0.0, 1.0, 1.0, 0.0, 1.0, 0.0, 0.0, 1.0, 0.0, 1.0, 1.0, 0.0, 1.0, 0.0, 0.0, 1.0, 0.0, 1.0, 1.0, 0.0, 1.0, 0.0, 0.0, 1.0, 0.0, 1.0, 1.0, 0.0, 1.0, 0.0, 0.0, 1.0, 0.0, 1.0, 1.0, 0.0, 1.0, 0.0, 0.0, 1.0, 0.0, 1.0, 1.0, 0.0, 1.0, 0.0, 0.0, 1.0, 0.0, 1.0, 1.0, 0.0, 1.0, 0.0, 0.0, 1.0, 0.0, 1.0, 1.0, 0.0, 1.0, 0.0, 0.0, 1.0, 0.0, 1.0, 1.0, 0.0, 1.0, 0.0, 0.0, 1.0, 0.0, 1.0, 1.0, 0.0, 1.0, 0.0, 0.0, 1.0, 0.0, 1.0, 1.0, 0.0, 1.0, 0.0, 0.0, 1.0, 0.0, 1.0, 1.0, 0.0, 1.0, 0.0, 0.0, 1.0, 0.0, 1.0, 1.0, 0.0, 1.0, 0.0, 0.0, 1.0, 0.0, 1.0, 1.0, 0.0, 1.0, 0.0, 0.0, 1.0, 0.0, 1.0, 1.0, 0.0, 1.0, 0.0, 0.0, 1.0, 0.0, 1.0, 1.0, 0.0, 1.0, 0.0, 0.0, 1.0, 0.0, 1.0, 1.0, 0.0, 1.0, 0.0, 0.0, 1.0, 0.0, 1.0, 1.0, 0.0, 1.0, 0.0, 0.0, 1.0, 0.0, 1.0, 1.0, 0.0, 1.0, 0.0, 0.0, 1.0, 0.0, 1.0, 1.0, 0.0, 1.0, 0.0, 0.0, 1.0, 0.0, 1.0, 1.0, 0.0, 1.0, 0.0, 0.0, 1.0, 0.0, 1.0, 1.0, 0.0, 1.0, 0.0, 0.0, 1.0, 0.0, 1.0, 1.0, 0.0, 1.0, 0.0, 0.0, 1.0, 0.0, 1.0, 1.0, 0.0, 1.0, 0.0, 0.0, 1.0, 0.0, 1.0, 1.0, 0.0, 1.0, 0.0, 0.0, 1.0, 0.0, 1.0, 1.0, 0.0, 1.0, 0.0, 0.0, 1.0, 0.0, 1.0, 1.0, 0.0, 1.0, 0.0, 0.0, 1.0, 0.0, 1.0, 1.0, 0.0, 1.0, 0.0, 0.0, 1.0, 0.0, 1.0, 1.0, 0.0, 1.0, 0.0, 0.0, 1.0, 0.0, 1.0, 1.0, 0.0, 1.0, 0.0, 0.0, 1.0, 0.0, 1.0, 1.0, 0.0, 1.0, 0.0, 0.0, 1.0, 0.0, 1.0, 1.0, 0.0, 1.0, 0.0, 0.0, 1.0, 0.0, 1.0, 1.0, 0.0, 1.0, 0.0, 0.0, 1.0, 0.0, 1.0, 1.0, 0.0, 1.0, 0.0, 0.0, 1.0, 0.0, 1.0, 1.0, 0.0, 1.0, 0.0, 0.0, 1.0, 0.0, 1.0, 1.0, 0.0, 1.0, 0.0, 0.0, 1.0, 0.0, 1.0, 1.0, 0.0, 1.0, 0.0, 0.0, 1.0, 0.0, 1.0, 1.0, 0.0, 1.0, 0.0, 0.0, 1.0, 0.0, 1.0, 1.0, 0.0, 1.0, 0.0, 0.0, 1.0, 0.0, 1.0, 1.0, 0.0, 1.0, 0.0, 0.0, 1.0, 0.0, 1.0, 1.0, 0.0, 1.0, 0.0, 0.0, 1.0, 0.0, 1.0, 1.0, 0.0, 1.0, 0.0, 0.0, 1.0, 0.0, 1.0, 1.0, 0.0, 1.0, 0.0, 0.0, 1.0, 0.0, 1.0, 1.0, 0.0, 1.0, 0.0, 0.0, 1.0, 0.0, 1.0, 1.0, 0.0, 1.0, 0.0, 0.0, 1.0, 0.0, 1.0, 1.0, 0.0, 1.0, 0.0, 0.0, 1.0, 0.0, 1.0, 1.0, 0.0, 1.0, 0.0, 0.0, 1.0, 0.0, 1.0, 1.0, 0.0, 1.0, 0.0, 0.0, 1.0, 0.0, 1.0, 1.0, 0.0, 1.0, 0.0, 0.0, 1.0, 0.0, 1.0, 1.0, 0.0, 1.0, 0.0, 0.0, 1.0, 0.0, 1.0, 1.0, 0.0, 1.0, 0.0, 0.0, 1.0, 0.0, 1.0, 1.0, 0.0, 1.0, 0.0, 0.0, 1.0, 0.0, 1.0, 1.0, 0.0, 1.0, 0.0, 0.0, 1.0, 0.0, 1.0, 1.0, 0.0, 1.0, 0.0, 0.0, 1.0, 0.0, 1.0, 1.0, 0.0, 1.0, 0.0, 0.0, 1.0, 0.0, 1.0, 1.0, 0.0, 1.0, 0.0, 0.0, 1.0, 0.0, 1.0, 1.0, 0.0, 1.0, 0.0, 0.0, 1.0, 0.0, 1.0, 1.0, 0.0, 1.0, 0.0, 0.0, 1.0, 0.0, 1.0, 1.0, 0.0, 1.0, 0.6485, 0.6485, 1.0, 1.0, 0.0, 1.0, 0.3515, 0.6485, 0.3833, 0.6746, 0.4196, 0.694, 0.459, 0.706, 0.5, 0.71, 0.541, 0.706, 0.5804, 0.694, 0.6167, 0.6746, 0.0, 1.0, 0.0, 0.0, 1.0, 0.0, 1.0, 1.0, 0.6485, 0.6485, 0.6746, 0.6167, 0.694, 0.5804, 0.706, 0.541, 0.71, 0.5, 0.706, 0.459, 0.694, 0.4196, 0.6746, 0.3833, 0.6485, 0.3515, 0.6167, 0.3254, 0.5804, 0.306, 0.541, 0.294, 0.5, 0.29, 0.459, 0.294, 0.4196, 0.306, 0.3833, 0.3254, 0.3515, 0.3515, 0.3254, 0.3833, 0.306, 0.4196, 0.294, 0.459, 0.29, 0.5, 0.294, 0.541, 0.306, 0.5804, 0.3254, 0.6167, 0.3515, 0.6485, 0.0, 0.0, 1.0, 0.0, 1.0, 1.0, 0.0, 1.0, 0.0, 0.0, 1.0, 0.0, 1.0, 1.0, 0.0, 1.0, 0.0, 0.0, 1.0, 0.0, 1.0, 1.0, 0.0, 1.0, 0.0, 0.0, 1.0, 0.0, 1.0, 1.0, 0.0, 1.0, 0.0, 0.0, 1.0, 0.0, 1.0, 1.0, 0.0, 1.0, 0.0, 0.0, 1.0, 0.0, 1.0, 1.0, 0.0, 1.0, 0.0, 0.0, 1.0, 0.0, 1.0, 1.0, 0.0, 1.0, 0.0, 0.0, 1.0, 0.0, 1.0, 1.0, 0.0, 1.0, 0.0, 0.0, 1.0, 0.0, 1.0, 1.0, 0.0, 1.0, 0.0, 0.0, 1.0, 0.0, 1.0, 1.0, 0.0, 1.0, 0.0, 0.0, 1.0, 0.0, 1.0, 1.0, 0.0, 1.0, 0.0, 0.0, 1.0, 0.0, 1.0, 1.0, 0.0, 1.0, 0.0, 0.0, 1.0, 0.0, 1.0, 1.0, 0.0, 1.0, 0.0, 0.0, 1.0, 0.0, 1.0, 1.0, 0.0, 1.0, 0.0, 0.0, 1.0, 0.0, 1.0, 1.0, 0.0, 1.0, 0.0, 0.0, 1.0, 0.0, 1.0, 1.0, 0.0, 1.0, 0.0, 0.0, 1.0, 0.0, 1.0, 1.0, 0.0, 1.0, 0.0, 0.0, 1.0, 0.0, 1.0, 1.0, 0.0, 1.0, 0.0, 0.0, 1.0, 0.0, 1.0, 1.0, 0.0, 1.0, 0.0, 0.0, 1.0, 0.0, 1.0, 1.0, 0.0, 1.0, 0.0, 0.0, 1.0, 0.0, 1.0, 1.0, 0.0, 1.0, 0.0, 0.0, 1.0, 0.0, 1.0, 1.0, 0.0, 1.0, 0.0, 0.0, 1.0, 0.0, 1.0, 1.0, 0.0, 1.0, 0.0, 0.0, 1.0, 0.0, 1.0, 1.0, 0.0, 1.0, 0.0, 0.0, 1.0, 0.0, 1.0, 1.0, 0.0, 1.0, 0.0, 0.0, 1.0, 0.0, 1.0, 1.0, 0.0, 1.0, 0.0, 0.0, 1.0, 0.0, 1.0, 1.0, 0.0, 1.0, 0.0, 0.0, 1.0, 0.0, 1.0, 1.0, 0.0, 1.0, 0.0, 0.0, 1.0, 0.0, 1.0, 1.0, 0.0, 1.0, 0.0, 0.0, 1.0, 0.0, 1.0, 1.0, 0.0, 1.0, 0.0, 0.0, 1.0, 0.0, 1.0, 1.0, 0.0, 1.0, 0.0, 0.0, 1.0, 0.0, 1.0, 1.0, 0.0, 1.0, 0.0, 0.0, 1.0, 0.0, 1.0, 1.0, 0.0, 1.0, 0.0, 0.0, 1.0, 0.0, 1.0, 1.0, 0.0, 1.0, 0.0, 0.0, 1.0, 0.0, 1.0, 1.0, 0.0, 1.0, 0.0, 0.0, 1.0, 0.0, 1.0, 1.0, 0.0, 1.0, 0.0, 0.0, 1.0, 0.0, 1.0, 1.0, 0.0, 1.0, 0.0, 0.0, 1.0, 0.0, 1.0, 1.0, 0.0, 1.0, 0.0, 0.0, 1.0, 0.0, 1.0, 1.0, 0.0, 1.0, 0.0, 0.0, 1.0, 0.0, 1.0, 1.0, 0.0, 1.0, 0.0, 0.0, 1.0, 0.0, 1.0, 1.0, 0.0, 1.0, 0.0, 0.0, 1.0, 0.0, 1.0, 1.0, 0.0, 1.0, 0.0, 0.0, 1.0, 0.0, 1.0, 1.0, 0.0, 1.0, 0.0, 0.0, 1.0, 0.0, 1.0, 1.0, 0.0, 1.0, 0.0, 0.0, 1.0, 0.0, 1.0, 1.0, 0.0, 1.0, 0.0, 0.0, 1.0, 0.0, 1.0, 1.0, 0.0, 1.0, 0.0, 0.0, 1.0, 0.0, 1.0, 1.0, 0.0, 1.0, 0.0, 0.0, 1.0, 0.0, 1.0, 1.0, 0.0, 1.0, 0.0, 0.0, 1.0, 0.0, 1.0, 1.0, 0.0, 1.0, 0.0, 0.0, 1.0, 0.0, 1.0, 1.0, 0.0, 1.0, 0.0, 0.0, 1.0, 0.0, 1.0, 1.0, 0.0, 1.0, 0.0, 0.0, 1.0, 0.0, 1.0, 1.0, 0.0, 1.0, 0.0, 0.0, 1.0, 0.0, 1.0, 1.0, 0.0, 1.0, 0.0, 0.0, 1.0, 0.0, 1.0, 1.0, 0.0, 1.0, 0.0, 0.0, 1.0, 0.0, 1.0, 1.0, 0.0, 1.0, 0.0, 0.0, 1.0, 0.0, 1.0, 1.0, 0.0, 1.0, 0.0, 0.0, 1.0, 0.0, 1.0, 1.0, 0.0, 1.0, 0.0, 0.0, 1.0, 0.0, 1.0, 1.0, 0.0, 1.0, 0.0, 0.0, 1.0, 0.0, 1.0, 1.0, 0.0, 1.0, 0.0, 0.0, 1.0, 0.0, 1.0, 1.0, 0.0, 1.0, 0.0, 0.0, 1.0, 0.0, 1.0, 1.0, 0.0, 1.0, 0.0, 0.0, 1.0, 0.0, 1.0, 1.0, 0.0, 1.0, 0.0, 0.0, 1.0, 0.0, 1.0, 1.0, 0.0, 1.0, 0.0, 0.0, 1.0, 0.0, 1.0, 1.0, 0.0, 1.0, 0.0, 0.0, 1.0, 0.0, 1.0, 1.0, 0.0, 1.0, 0.0, 0.0, 1.0, 0.0, 1.0, 1.0, 0.0, 1.0, 0.0, 0.0, 1.0, 0.0, 1.0, 1.0, 0.0, 1.0, 0.0, 0.0, 1.0, 0.0, 1.0, 1.0, 0.0, 1.0, 0.0, 0.0, 1.0, 0.0, 1.0, 1.0, 0.0, 1.0, 0.0, 0.0, 1.0, 0.0, 1.0, 1.0, 0.0, 1.0, 0.0, 0.0, 1.0, 0.0, 1.0, 1.0, 0.0, 1.0, 0.0, 0.0, 1.0, 0.0, 1.0, 1.0, 0.0, 1.0, 0.0, 0.0, 1.0, 0.0, 1.0, 1.0, 0.0, 1.0, 0.0, 0.0, 1.0, 0.0, 1.0, 1.0, 0.0, 1.0, 0.0, 0.0, 1.0, 0.0, 1.0, 1.0, 0.0, 1.0, 0.0, 0.0, 1.0, 0.0, 1.0, 1.0, 0.0, 1.0, 0.0, 0.0, 1.0, 0.0, 1.0, 1.0, 0.0, 1.0, 0.0, 0.0, 1.0, 0.0, 1.0, 1.0, 0.0, 1.0, 0.0, 0.0, 1.0, 0.0, 1.0, 1.0, 0.0, 1.0, 0.0, 0.0, 1.0, 0.0, 1.0, 1.0, 0.0, 1.0, 0.0, 0.0, 1.0, 0.0, 1.0, 1.0, 0.0, 1.0, 0.0, 0.0, 1.0, 0.0, 1.0, 1.0, 0.0, 1.0, 0.0, 0.0, 1.0, 0.0, 1.0, 1.0, 0.0, 1.0, 0.0, 0.0, 1.0, 0.0, 1.0, 1.0, 0.0, 1.0, 0.0, 0.0, 1.0, 0.0, 1.0, 1.0, 0.0, 1.0, 0.0, 0.0, 1.0, 0.0, 1.0, 1.0, 0.0, 1.0, 0.0, 0.0, 1.0, 0.0, 1.0, 1.0, 0.0, 1.0, 0.0, 0.0, 1.0, 0.0, 1.0, 1.0, 0.0, 1.0, 0.0, 0.0, 1.0, 0.0, 1.0, 1.0, 0.0, 1.0, 0.0, 0.0, 1.0, 0.0, 1.0, 1.0, 0.0, 1.0, 0.0, 0.0, 1.0, 0.0, 1.0, 1.0, 0.0, 1.0, 0.0, 0.0, 1.0, 0.0, 1.0, 1.0, 0.0, 1.0, 0.0, 0.0, 1.0, 0.0, 1.0, 1.0, 0.0, 1.0, 0.0, 0.0, 1.0, 0.0, 1.0, 1.0, 0.0, 1.0, 0.0, 0.0, 1.0, 0.0, 1.0, 1.0, 0.0, 1.0, 0.0, 0.0, 1.0, 0.0, 1.0, 1.0, 0.0, 1.0, 0.0, 0.0, 1.0, 0.0, 1.0, 1.0, 0.0, 1.0, 0.0, 0.0, 1.0, 0.0, 1.0, 1.0, 0.0, 1.0, 0.0, 0.0, 1.0, 0.0, 1.0, 1.0, 0.0, 1.0, 0.0, 0.0, 1.0, 0.0, 1.0, 1.0, 0.0, 1.0, 0.0, 0.0, 1.0, 0.0, 1.0, 1.0, 0.0, 1.0, 0.0, 0.0, 1.0, 0.0, 1.0, 1.0, 0.0, 1.0, 0.0, 0.0, 1.0, 0.0, 1.0, 1.0, 0.0, 1.0, 0.0, 0.0, 1.0, 0.0, 1.0, 1.0, 0.0, 1.0, 0.0, 0.0, 1.0, 0.0, 1.0, 1.0, 0.0, 1.0, 0.0, 0.0, 1.0, 0.0, 1.0, 1.0, 0.0, 1.0, 0.0, 0.0, 1.0, 0.0, 1.0, 1.0, 0.0, 1.0, 0.0, 0.0, 1.0, 0.0, 1.0, 1.0, 0.0, 1.0, 0.0, 0.0, 1.0, 0.0, 1.0, 1.0, 0.0, 1.0, 0.0, 0.0, 1.0, 0.0, 1.0, 1.0, 0.0, 1.0, 0.0, 0.0, 1.0, 0.0, 1.0, 1.0, 0.0, 1.0, 0.0, 0.0, 1.0, 0.0, 1.0, 1.0, 0.0, 1.0, 0.0, 0.0, 1.0, 0.0, 1.0, 1.0, 0.0, 1.0, 0.0, 0.0, 1.0, 0.0, 1.0, 1.0, 0.0, 1.0, 0.0, 0.0, 1.0, 0.0, 1.0, 1.0, 0.0, 1.0, 0.0, 0.0, 1.0, 0.0, 1.0, 1.0, 0.0, 1.0, 0.0, 0.0, 1.0, 0.0, 1.0, 1.0, 0.0, 1.0, 0.0, 0.0, 1.0, 0.0, 1.0, 1.0, 0.0, 1.0, 0.0, 0.0, 1.0, 0.0, 1.0, 1.0, 0.0, 1.0, 0.0, 0.0, 1.0, 0.0, 1.0, 1.0, 0.0, 1.0, 0.0, 0.0, 1.0, 0.0, 1.0, 1.0, 0.0, 1.0, 0.0, 0.0, 1.0, 0.0, 1.0, 1.0, 0.0, 1.0, 0.0, 0.0, 1.0, 0.0, 1.0, 1.0, 0.0, 1.0, 0.0, 0.0, 1.0, 0.0, 1.0, 1.0, 0.0, 1.0, 0.0, 0.0, 1.0, 0.0, 1.0, 1.0, 0.0, 1.0, 0.0, 0.0, 1.0, 0.0, 1.0, 1.0, 0.0, 1.0, 0.0, 0.0, 1.0, 0.0, 1.0, 1.0, 0.0, 1.0, 0.0, 0.0, 1.0, 0.0, 1.0, 1.0, 0.0, 1.0, 0.0, 0.0, 1.0, 0.0, 1.0, 1.0, 0.0, 1.0, 0.0, 0.0, 1.0, 0.0, 1.0, 1.0, 0.0, 1.0, 0.0, 0.0, 1.0, 0.0, 1.0, 1.0, 0.0, 1.0, 0.0, 0.0, 1.0, 0.0, 1.0, 1.0, 0.0, 1.0, 0.0, 0.0, 1.0, 0.0, 1.0, 1.0, 0.0, 1.0, 0.0, 0.0, 1.0, 0.0, 1.0, 1.0, 0.0, 1.0, 0.0, 0.0, 1.0, 0.0, 1.0, 1.0, 0.0, 1.0, 0.0, 0.0, 1.0, 0.0, 1.0, 1.0, 0.0, 1.0, 0.0, 0.0, 1.0, 0.0, 1.0, 1.0, 0.0, 1.0, 0.0, 0.0, 1.0, 0.0, 1.0, 1.0, 0.0, 1.0, 0.0, 0.0, 1.0, 0.0, 1.0, 1.0, 0.0, 1.0, 0.0, 0.0, 1.0, 0.0, 1.0, 1.0, 0.0, 1.0, 0.0, 0.0, 1.0, 0.0, 1.0, 1.0, 0.0, 1.0, 0.0, 0.0, 1.0, 0.0, 1.0, 1.0, 0.0, 1.0, 0.0, 0.0, 1.0, 0.0, 1.0, 1.0, 0.0, 1.0, 0.0, 0.0, 1.0, 0.0, 1.0, 1.0, 0.0, 1.0, 0.0, 0.0, 1.0, 0.0, 1.0, 1.0, 0.0, 1.0, 0.0, 0.0, 1.0, 0.0, 1.0, 1.0, 0.0, 1.0, 0.0, 0.0, 1.0, 0.0, 1.0, 1.0, 0.0, 1.0, 0.0, 0.0, 1.0, 0.0, 1.0, 1.0, 0.0, 1.0, 0.0, 0.0, 1.0, 0.0, 1.0, 1.0, 0.0, 1.0, 0.0, 0.0, 1.0, 0.0, 1.0, 1.0, 0.0, 1.0, 0.0, 0.0, 1.0, 0.0, 1.0, 1.0, 0.0, 1.0, 0.0, 0.0, 1.0, 0.0, 1.0, 1.0, 0.0, 1.0, 0.0, 0.0, 1.0, 0.0, 1.0, 1.0, 0.0, 1.0, 0.0, 0.0, 1.0, 0.0, 1.0, 1.0, 0.0, 1.0, 0.0, 0.0, 1.0, 0.0, 1.0, 1.0, 0.0, 1.0, 0.0, 0.0, 1.0, 0.0, 1.0, 1.0, 0.0, 1.0, 0.0, 0.0, 1.0, 0.0, 1.0, 1.0, 0.0, 1.0, 0.0, 0.0, 1.0, 0.0, 1.0, 1.0, 0.0, 1.0, 0.0, 0.0, 1.0, 0.0, 1.0, 1.0, 0.0, 1.0, 0.0, 0.0, 1.0, 0.0, 1.0, 1.0, 0.0, 1.0, 0.0, 0.0, 1.0, 0.0, 1.0, 1.0, 0.0, 1.0, 0.0, 0.0, 1.0, 0.0, 1.0, 1.0, 0.0, 1.0, 0.0, 0.0, 1.0, 0.0, 1.0, 1.0, 0.0, 1.0, 0.0, 0.0, 1.0, 0.0, 1.0, 1.0, 0.0, 1.0, 0.0, 0.0, 1.0, 0.0, 1.0, 1.0, 0.0, 1.0, 0.0, 0.0, 1.0, 0.0, 1.0, 1.0, 0.0, 1.0, 0.0, 0.0, 1.0, 0.0, 1.0, 1.0, 0.0, 1.0, 0.0, 0.0, 1.0, 0.0, 1.0, 1.0, 0.0, 1.0, 0.0, 0.0, 1.0, 0.0, 1.0, 1.0, 0.0, 1.0, 0.0, 0.0, 1.0, 0.0, 1.0, 1.0, 0.0, 1.0, 0.0, 0.0, 1.0, 0.0, 1.0, 1.0, 0.0, 1.0, 0.0, 0.0, 1.0, 0.0, 1.0, 1.0, 0.0, 1.0, 0.0, 0.0, 1.0, 0.0, 1.0, 1.0, 0.0, 1.0, 0.0, 0.0, 1.0, 0.0, 1.0, 1.0, 0.0, 1.0, 0.0, 0.0, 1.0, 0.0, 1.0, 1.0, 0.0, 1.0, 0.0, 0.0, 1.0, 0.0, 1.0, 1.0, 0.0, 1.0, 0.0, 0.0, 1.0, 0.0, 1.0, 1.0, 0.0, 1.0, 0.0, 0.0, 1.0, 0.0, 1.0, 1.0, 0.0, 1.0, 0.0, 0.0, 1.0, 0.0, 1.0, 1.0, 0.0, 1.0, 0.0, 0.0, 1.0, 0.0, 1.0, 1.0, 0.0, 1.0, 0.0, 0.0, 1.0, 0.0, 1.0, 1.0, 0.0, 1.0, 0.0, 0.0, 1.0, 0.0, 1.0, 1.0, 0.0, 1.0, 0.0, 0.0, 1.0, 0.0, 1.0, 1.0, 0.0, 1.0, 0.0, 0.0, 1.0, 0.0, 1.0, 1.0, 0.0, 1.0, 0.0, 0.0, 1.0, 0.0, 1.0, 1.0, 0.0, 1.0, 0.0, 0.0, 1.0, 0.0, 1.0, 1.0, 0.0, 1.0, 0.0, 0.0, 1.0, 0.0, 1.0, 1.0, 0.0, 1.0, 0.0, 0.0, 1.0, 0.0, 1.0, 1.0, 0.0, 1.0, 0.0, 0.0, 1.0, 0.0, 1.0, 1.0, 0.0, 1.0, 0.0, 0.0, 1.0, 0.0, 1.0, 1.0, 0.0, 1.0, 0.0, 0.0, 1.0, 0.0, 1.0, 1.0, 0.0, 1.0, 0.0, 0.0, 1.0, 0.0, 1.0, 1.0, 0.0, 1.0, 0.0, 0.0, 1.0, 0.0, 1.0, 1.0, 0.0, 1.0, 0.0, 0.0, 1.0, 0.0, 1.0, 1.0, 0.0, 1.0, 0.0, 0.0, 1.0, 0.0, 1.0, 1.0, 0.0, 1.0, 0.0, 0.0, 1.0, 0.0, 1.0, 1.0, 0.0, 1.0, 0.0, 0.0, 1.0, 0.0, 1.0, 1.0, 0.0, 1.0, 0.0, 0.0, 1.0, 0.0, 1.0, 1.0, 0.0, 1.0, 0.0, 0.0, 1.0, 0.0, 1.0, 1.0, 0.0, 1.0, 0.0, 0.0, 1.0, 0.0, 1.0, 1.0, 0.0, 1.0, 0.0, 0.0, 1.0, 0.0, 1.0, 1.0, 0.0, 1.0, 0.0, 0.0, 1.0, 0.0, 1.0, 1.0, 0.0, 1.0, 0.0, 0.0, 1.0, 0.0, 1.0, 1.0, 0.0, 1.0, 0.0, 0.0, 1.0, 0.0, 1.0, 1.0, 0.0, 1.0, 0.0, 0.0, 1.0, 0.0, 1.0, 1.0, 0.0, 1.0, 0.0, 0.0, 1.0, 0.0, 1.0, 1.0, 0.0, 1.0, 0.0, 0.0, 1.0, 0.0, 1.0, 1.0, 0.0, 1.0, 0.0, 0.0, 1.0, 0.0, 1.0, 1.0, 0.0, 1.0, 0.0, 0.0, 1.0, 0.0, 1.0, 1.0, 0.0, 1.0])
me_plane.materials.append(mat_floor)
me_plane.update()
me_plane_001 = bpy.data.meshes.new('Plane.001')
me_plane_001.from_pydata([(-1.0, -1.0, 0.0), (1.0, -1.0, 0.0), (-1.0, 1.0, 0.0), (1.0, 1.0, 0.0), (-0.01377, -0.02061, 0.0), (-0.01753, -0.01753, 0.0), (-0.004835, -0.02431, 0.0), (-0.009485, -0.0229, 0.0), (0.004835, -0.02431, 0.0), (0.01377, -0.02061, 0.0), (0.009485, -0.0229, 0.0), (3.565e-11, -0.02479, 0.0), (0.02061, -0.01377, 0.0), (0.02061, 0.01377, 0.0), (0.02479, -2.674e-11, 0.0), (0.02431, -0.004835, 0.0), (0.02431, 0.004835, 0.0), (0.0229, -0.009485, 0.0), (0.0229, 0.009485, 0.0), (0.01753, 0.01753, 0.0), (0.01753, -0.01753, 0.0), (-0.02479, -2.674e-11, 0.0), (-0.02431, 0.004835, 0.0), (-0.02431, -0.004835, 0.0), (-0.02061, -0.01377, 0.0), (-0.02061, 0.01377, 0.0), (-0.0229, -0.009485, 0.0), (-0.0229, 0.009485, 0.0), (-0.01377, 0.02061, 0.0), (-0.004835, 0.02431, 0.0), (-0.009485, 0.0229, 0.0), (0.004835, 0.02431, 0.0), (0.01377, 0.02061, 0.0), (0.009485, 0.0229, 0.0), (3.565e-11, 0.02479, 0.0), (-0.01753, 0.01753, 0.0)], [], [(1, 3, 2, 0, 5, 24, 26, 23, 21, 22, 27, 25, 35, 28, 30, 29, 34, 31, 33, 32, 19, 13, 18, 16, 14, 15, 17, 12, 20), (5, 0, 1, 20, 9, 10, 8, 11, 6, 7, 4)])
_uv = me_plane_001.uv_layers.new(name='UVMap')
_uv.uv.foreach_set('vector', [1.0, 0.0, 1.0, 1.0, 0.0, 1.0, 0.0, 0.0, 0.4929, 0.4929, 0.4917, 0.4944, 0.4908, 0.4962, 0.4902, 0.498, 0.49, 0.5, 0.4902, 0.502, 0.4908, 0.5038, 0.4917, 0.5056, 0.4929, 0.5071, 0.4944, 0.5083, 0.4962, 0.5092, 0.498, 0.5098, 0.5, 0.51, 0.502, 0.5098, 0.5038, 0.5092, 0.5056, 0.5083, 0.5071, 0.5071, 0.5083, 0.5056, 0.5092, 0.5038, 0.5098, 0.502, 0.51, 0.5, 0.5098, 0.498, 0.5092, 0.4962, 0.5083, 0.4944, 0.5071, 0.4929, 0.4929, 0.4929, 0.0, 0.0, 1.0, 0.0, 0.5071, 0.4929, 0.5056, 0.4917, 0.5038, 0.4908, 0.502, 0.4902, 0.5, 0.49, 0.498, 0.4902, 0.4962, 0.4908, 0.4944, 0.4917])
me_plane_001.materials.append(mat_water)
me_plane_001.update()
me_cylinder_002 = bpy.data.meshes.new('Cylinder.002')
me_cylinder_002.from_pydata([(0.0, 1.0, -1.0), (0.0, 1.0, 1.0), (0.1951, 0.9808, -1.0), (0.1951, 0.9808, 1.0), (0.3827, 0.9239, -1.0), (0.3827, 0.9239, 1.0), (0.5556, 0.8315, -1.0), (0.5556, 0.8315, 1.0), (0.7071, 0.7071, -1.0), (0.7071, 0.7071, 1.0), (0.8315, 0.5556, -1.0), (0.8315, 0.5556, 1.0), (0.9239, 0.3827, -1.0), (0.9239, 0.3827, 1.0), (0.9808, 0.1951, -1.0), (0.9808, 0.1951, 1.0), (1.0, 0.0, -1.0), (1.0, 0.0, 1.0), (0.9808, -0.1951, -1.0), (0.9808, -0.1951, 1.0), (0.9239, -0.3827, -1.0), (0.9239, -0.3827, 1.0), (0.8315, -0.5556, -1.0), (0.8315, -0.5556, 1.0), (0.7071, -0.7071, -1.0), (0.7071, -0.7071, 1.0), (0.5556, -0.8315, -1.0), (0.5556, -0.8315, 1.0), (0.3827, -0.9239, -1.0), (0.3827, -0.9239, 1.0), (0.1951, -0.9808, -1.0), (0.1951, -0.9808, 1.0), (0.0, -1.0, -1.0), (0.0, -1.0, 1.0), (-0.1951, -0.9808, -1.0), (-0.1951, -0.9808, 1.0), (-0.3827, -0.9239, -1.0), (-0.3827, -0.9239, 1.0), (-0.5556, -0.8315, -1.0), (-0.5556, -0.8315, 1.0), (-0.7071, -0.7071, -1.0), (-0.7071, -0.7071, 1.0), (-0.8315, -0.5556, -1.0), (-0.8315, -0.5556, 1.0), (-0.9239, -0.3827, -1.0), (-0.9239, -0.3827, 1.0), (-0.9808, -0.1951, -1.0), (-0.9808, -0.1951, 1.0), (-1.0, 0.0, -1.0), (-1.0, 0.0, 1.0), (-0.9808, 0.1951, -1.0), (-0.9808, 0.1951, 1.0), (-0.9239, 0.3827, -1.0), (-0.9239, 0.3827, 1.0), (-0.8315, 0.5556, -1.0), (-0.8315, 0.5556, 1.0), (-0.7071, 0.7071, -1.0), (-0.7071, 0.7071, 1.0), (-0.5556, 0.8315, -1.0), (-0.5556, 0.8315, 1.0), (-0.3827, 0.9239, -1.0), (-0.3827, 0.9239, 1.0), (-0.1951, 0.9808, -1.0), (-0.1951, 0.9808, 1.0), (-0.07432, 1.425e-11, 1.115), (-0.07289, 0.0145, 1.115), (-0.07289, -0.0145, 1.115), (-0.06179, -0.04129, 1.115), (-0.06179, 0.04129, 1.115), (-0.05255, -0.05255, 1.115), (-0.06866, -0.02844, 1.115), (-0.06866, 0.02844, 1.115), (-0.04129, -0.06179, 1.115), (-0.04129, 0.06179, 1.115), (-1.353e-10, 0.07432, 1.115), (-0.0145, 0.07289, 1.115), (0.02844, 0.06866, 1.115), (0.0145, 0.07289, 1.115), (-0.02844, 0.06866, 1.115), (-0.05255, 0.05255, 1.115), (-0.02844, -0.06866, 1.115), (-1.353e-10, -0.07432, 1.115), (0.0145, -0.07289, 1.115), (-0.0145, -0.07289, 1.115), (0.02844, -0.06866, 1.115), (0.04129, 0.06179, 1.115), (0.04129, -0.06179, 1.115), (0.06179, -0.04129, 1.115), (0.06179, 0.04129, 1.115), (0.07432, 1.425e-11, 1.115), (0.07289, -0.0145, 1.115), (0.07289, 0.0145, 1.115), (0.06866, 0.02844, 1.115), (0.05255, -0.05255, 1.115), (0.06866, -0.02844, 1.115), (0.05255, 0.05255, 1.115), (-1.353e-10, 0.07432, -1.115), (0.0145, 0.07289, -1.115), (0.04129, -0.06179, -1.115), (0.02844, -0.06866, -1.115), (0.04129, 0.06179, -1.115), (0.0145, -0.07289, -1.115), (0.02844, 0.06866, -1.115), (0.06179, -0.04129, -1.115), (0.06179, 0.04129, -1.115), (0.07432, 1.425e-11, -1.115), (0.07289, -0.0145, -1.115), (0.07289, 0.0145, -1.115), (0.06866, 0.02844, -1.115), (0.05255, -0.05255, -1.115), (0.06866, -0.02844, -1.115), (0.05255, 0.05255, -1.115), (-0.07432, 1.425e-11, -1.115), (-0.07289, -0.0145, -1.115), (-0.07289, 0.0145, -1.115), (-0.06179, -0.04129, -1.115), (-0.06179, 0.04129, -1.115), (-0.05255, -0.05255, -1.115), (-0.06866, -0.02844, -1.115), (-0.06866, 0.02844, -1.115), (-0.04129, -0.06179, -1.115), (-0.04129, 0.06179, -1.115), (-0.0145, 0.07289, -1.115), (-1.353e-10, -0.07432, -1.115), (-0.0145, -0.07289, -1.115), (-0.02844, -0.06866, -1.115), (-0.02844, 0.06866, -1.115), (-0.05255, 0.05255, -1.115)], [], [(0, 1, 3, 2), (2, 3, 5, 4), (4, 5, 7, 6), (6, 7, 9, 8), (8, 9, 11, 10), (10, 11, 13, 12), (12, 13, 15, 14), (14, 15, 17, 16), (16, 17, 19, 18), (18, 19, 21, 20), (20, 21, 23, 22), (22, 23, 25, 24), (24, 25, 27, 26), (26, 27, 29, 28), (28, 29, 31, 30), (30, 31, 33, 32), (32, 33, 35, 34), (34, 35, 37, 36), (36, 37, 39, 38), (38, 39, 41, 40), (40, 41, 43, 42), (42, 43, 45, 44), (44, 45, 47, 46), (46, 47, 49, 48), (48, 49, 51, 50), (50, 51, 53, 52), (52, 53, 55, 54), (54, 55, 57, 56), (56, 57, 59, 58), (58, 59, 61, 60), (45, 43, 41, 39, 37, 35, 33, 31, 29, 27, 25, 23, 21, 94, 87, 93, 86, 84, 82, 81, 83, 80, 72, 69, 67, 70, 66, 64, 65, 71, 53, 51, 49, 47), (9, 7, 5, 3, 1, 63, 61, 59, 57, 55, 53, 71, 68, 79, 73, 78, 75, 74, 77, 76, 85, 95, 88, 92, 91, 89, 90, 94, 21, 19, 17, 15, 13, 11), (60, 61, 63, 62), (62, 63, 1, 0), (62, 0, 2, 4, 6, 8, 10, 12, 14, 107, 108, 104, 111, 100, 102, 97, 96, 122, 126, 121, 127, 116, 119, 114, 112, 113, 46, 48, 50, 52, 54, 56, 58, 60), (107, 14, 16, 18, 20, 22, 24, 26, 28, 30, 32, 34, 36, 38, 40, 42, 44, 46, 113, 118, 115, 117, 120, 125, 124, 123, 101, 99, 98, 109, 103, 110, 106, 105), (97, 77, 74, 96), (102, 76, 77, 97), (100, 85, 76, 102), (111, 95, 85, 100), (88, 95, 111, 104), (92, 88, 104, 108), (91, 92, 108, 107), (89, 91, 107, 105), (90, 89, 105, 106), (94, 90, 106, 110), (87, 94, 110, 103), (93, 87, 103, 109), (86, 93, 109, 98), (84, 86, 98, 99), (82, 84, 99, 101), (81, 82, 101, 123), (83, 81, 123, 124), (80, 83, 124, 125), (72, 80, 125, 120), (69, 72, 120, 117), (115, 67, 69, 117), (118, 70, 67, 115), (113, 66, 70, 118), (112, 64, 66, 113), (114, 65, 64, 112), (119, 71, 65, 114), (116, 68, 71, 119), (127, 79, 68, 116), (121, 73, 79, 127), (126, 78, 73, 121), (122, 75, 78, 126), (96, 74, 75, 122)])
_uv = me_cylinder_002.uv_layers.new(name='UVMap')
_uv.uv.foreach_set('vector', [7.282, -0.6016, 7.282, -0.2113, 6.858, -0.2113, 6.858, -0.6016, 6.858, -0.6016, 6.858, -0.2113, 6.434, -0.2113, 6.434, -0.6016, 6.434, -0.6016, 6.434, -0.2113, 6.01, -0.2113, 6.01, -0.6016, 6.01, -0.6016, 6.01, -0.2113, 5.587, -0.2113, 5.587, -0.6016, 5.587, -0.6016, 5.587, -0.2113, 5.163, -0.2113, 5.163, -0.6016, 5.163, -0.6016, 5.163, -0.2113, 4.739, -0.2113, 4.739, -0.6016, 4.739, -0.6016, 4.739, -0.2113, 4.315, -0.2113, 4.315, -0.6016, 4.315, -0.6016, 4.315, -0.2113, 3.891, -0.2113, 3.891, -0.6016, 3.891, -0.6016, 3.891, -0.2113, 3.467, -0.2113, 3.467, -0.6016, 3.467, -0.6016, 3.467, -0.2113, 3.043, -0.2113, 3.043, -0.6016, 3.043, -0.6016, 3.043, -0.2113, 2.619, -0.2113, 2.619, -0.6016, 2.619, -0.6016, 2.619, -0.2113, 2.196, -0.2113, 2.196, -0.6016, 2.196, -0.6016, 2.196, -0.2113, 1.772, -0.2113, 1.772, -0.6016, 1.772, -0.6016, 1.772, -0.2113, 1.348, -0.2113, 1.348, -0.6016, 1.348, -0.6016, 1.348, -0.2113, 0.9239, -0.2113, 0.9239, -0.6016, 0.9239, -0.6016, 0.9239, -0.2113, 0.5, -0.2113, 0.5, -0.6016, 0.5, -0.6016, 0.5, -0.2113, 0.07612, -0.2113, 0.07612, -0.6016, 0.07612, -0.6016, 0.07612, -0.2113, -0.3478, -0.2113, -0.3478, -0.6016, -0.3478, -0.6016, -0.3478, -0.2113, -0.7716, -0.2113, -0.7716, -0.6016, -0.7716, -0.6016, -0.7716, -0.2113, -1.196, -0.2113, -1.196, -0.6016, -1.196, -0.6016, -1.196, -0.2113, -1.619, -0.2113, -1.619, -0.6016, -1.619, -0.6016, -1.619, -0.2113, -2.043, -0.2113, -2.043, -0.6016, -2.043, -0.6016, -2.043, -0.2113, -2.467, -0.2113, -2.467, -0.6016, -2.467, -0.6016, -2.467, -0.2113, -2.891, -0.2113, -2.891, -0.6016, -2.891, -0.6016, -2.891, -0.2113, -3.315, -0.2113, -3.315, -0.6016, -3.315, -0.6016, -3.315, -0.2113, -3.739, -0.2113, -3.739, -0.6016, -3.739, -0.6016, -3.739, -0.2113, -4.163, -0.2113, -4.163, -0.6016, -4.163, -0.6016, -4.163, -0.2113, -4.587, -0.2113, -4.587, -0.6016, -4.587, -0.6016, -4.587, -0.2113, -5.01, -0.2113, -5.01, -0.6016, -5.01, -0.6016, -5.01, -0.2113, -5.434, -0.2113, -5.434, -0.6016, -2.431, -0.3207, -2.294, -0.5786, -2.108, -0.8046, -1.882, -0.99, -1.624, -1.128, -1.344, -1.213, -1.054, -1.241, -0.7626, -1.213, -0.4828, -1.128, -0.225, -0.99, 0.001042, -0.8046, 0.1865, -0.5786, 0.3243, -0.3207, -0.9617, 0.212, -0.9709, 0.1948, -0.9832, 0.1797, -0.9983, 0.1673, -1.015, 0.1581, -1.034, 0.1525, -1.054, 0.1506, -1.073, 0.1525, -1.092, 0.1581, -1.109, 0.1673, -1.124, 0.1797, -1.136, 0.1948, -1.145, 0.212, -1.151, 0.2306, -1.153, 0.25, -1.151, 0.2694, -1.145, 0.288, -2.431, 0.8207, -2.516, 0.541, -2.545, 0.25, -2.516, -0.04096, 0.001042, 1.305, -0.225, 1.49, -0.4828, 1.628, -0.7626, 1.713, -1.054, 1.741, -1.344, 1.713, -1.624, 1.628, -1.882, 1.49, -2.108, 1.305, -2.294, 1.079, -2.431, 0.8207, -1.145, 0.288, -1.136, 0.3052, -1.124, 0.3203, -1.109, 0.3327, -1.092, 0.3419, -1.073, 0.3475, -1.054, 0.3494, -1.034, 0.3475, -1.015, 0.3419, -0.9983, 0.3327, -0.9832, 0.3203, -0.9709, 0.3052, -0.9617, 0.288, -0.956, 0.2694, -0.9541, 0.25, -0.956, 0.2306, -0.9617, 0.212, 0.3243, -0.3207, 0.4092, -0.04096, 0.4379, 0.25, 0.4092, 0.541, 0.3243, 0.8207, 0.1865, 1.079, -5.434, -0.6016, -5.434, -0.2113, -5.858, -0.2113, -5.858, -0.6016, -5.858, -0.6016, -5.858, -0.2113, -6.282, -0.2113, -6.282, -0.6016, 1.763, 1.713, 2.054, 1.741, 2.344, 1.713, 2.624, 1.628, 2.882, 1.49, 3.108, 1.305, 3.294, 1.079, 3.431, 0.8207, 3.516, 0.541, 2.151, 0.2694, 2.145, 0.288, 2.136, 0.3052, 2.124, 0.3203, 2.109, 0.3327, 2.092, 0.3419, 2.073, 0.3475, 2.054, 0.3494, 2.034, 0.3475, 2.015, 0.3419, 1.998, 0.3327, 1.983, 0.3203, 1.971, 0.3052, 1.962, 0.288, 1.956, 0.2694, 1.954, 0.25, 1.956, 0.2306, 0.5908, -0.04096, 0.5621, 0.25, 0.5908, 0.541, 0.6757, 0.8207, 0.8135, 1.079, 0.999, 1.305, 1.225, 1.49, 1.483, 1.628, 2.151, 0.2694, 3.516, 0.541, 3.545, 0.25, 3.516, -0.04096, 3.431, -0.3207, 3.294, -0.5786, 3.108, -0.8046, 2.882, -0.99, 2.624, -1.128, 2.344, -1.213, 2.054, -1.241, 1.763, -1.213, 1.483, -1.128, 1.225, -0.99, 0.999, -0.8046, 0.8135, -0.5786, 0.6757, -0.3207, 0.5908, -0.04096, 1.956, 0.2306, 1.962, 0.212, 1.971, 0.1948, 1.983, 0.1797, 1.998, 0.1673, 2.015, 0.1581, 2.034, 0.1525, 2.054, 0.1506, 2.073, 0.1525, 2.092, 0.1581, 2.109, 0.1673, 2.124, 0.1797, 2.136, 0.1948, 2.145, 0.212, 2.151, 0.2306, 2.153, 0.25, 0.9743, -0.3663, 0.5162, 0.4852, 0.5296, 0.5138, 0.955, -0.3378, 0.9962, -0.3779, 0.5024, 0.4736, 0.5162, 0.4852, 0.9743, -0.3663, 1.019, -0.3722, 0.4884, 0.4794, 0.5024, 0.4736, 0.9962, -0.3779, 0.03889, -0.3493, 0.4749, 0.5023, 0.4884, 0.4794, 0.01852, -0.3722, 0.4621, 0.5415, 0.4749, 0.5023, 0.03889, -0.3493, 0.05562, -0.3101, 0.4504, 0.5954, 0.4621, 0.5415, 0.05562, -0.3101, 0.06808, -0.2561, 0.4401, 0.6621, 0.4504, 0.5954, 0.06808, -0.2561, 0.07637, -0.1895, 0.4316, 0.7389, 0.4401, 0.6621, 0.07637, -0.1895, 0.08093, -0.1127, 0.4248, 0.8229, 0.4316, 0.7389, 0.08093, -0.1127, 0.08228, -0.0287, 0.4202, 0.9108, 0.4248, 0.8229, 0.08228, -0.0287, 0.08084, 0.05922, 0.4179, 0.9993, 0.4202, 0.9108, 0.08084, 0.05922, 0.07696, 0.1477, 0.4183, 1.085, 0.4179, 0.9993, 0.07696, 0.1477, 0.07093, 0.2334, 0.4217, 1.165, 0.4183, 1.085, 0.07093, 0.2334, 0.06295, 0.313, 0.4287, 1.235, 0.4217, 1.165, 0.06295, 0.313, 0.05324, 0.3833, 0.4397, 1.293, 0.4287, 1.235, 0.05324, 0.3833, 0.04203, 0.4418, 0.455, 1.338, 0.4397, 1.293, 0.04203, 0.4418, 0.02958, 0.4862, 0.4743, 1.366, 0.455, 1.338, 0.02958, 0.4862, 0.01622, 0.5148, 0.4962, 1.378, 0.4743, 1.366, 0.01622, 0.5148, 0.002361, 0.5264, 0.5185, 1.372, 0.4962, 1.378, 1.002, 0.5264, 0.9884, 0.5206, 0.5389, 1.349, 0.5185, 1.372, 0.9884, 0.5206, 0.9749, 0.4977, 0.9621, 0.4585, 0.5556, 1.31, 0.5389, 1.349, 0.9749, 0.4977, 0.9504, 0.4046, 0.5681, 1.256, 0.5556, 1.31, 0.9621, 0.4585, 0.9401, 0.3379, 0.5764, 1.189, 0.5681, 1.256, 0.9504, 0.4046, 0.9316, 0.2611, 0.5809, 1.113, 0.5764, 1.189, 0.9401, 0.3379, 0.9248, 0.1771, 0.5823, 1.029, 0.5809, 1.113, 0.9316, 0.2611, 0.9202, 0.08922, 0.5808, 0.9408, 0.5823, 1.029, 0.9248, 0.1771, 0.9179, 0.0007211, 0.577, 0.8523, 0.5808, 0.9408, 0.9202, 0.08922, 0.9183, -0.08496, 0.5709, 0.7666, 0.577, 0.8523, 0.9179, 0.0007211, 0.9217, -0.1645, 0.563, 0.687, 0.5709, 0.7666, 0.9183, -0.08496, 0.9287, -0.2349, 0.5532, 0.6167, 0.563, 0.687, 0.9217, -0.1645, 0.9397, -0.2934, 0.542, 0.5582, 0.5532, 0.6167, 0.9287, -0.2349, 0.955, -0.3378, 0.5296, 0.5138, 0.542, 0.5582, 0.9397, -0.2934])
me_cylinder_002.materials.append(mat_floor)
me_cylinder_002.update()
me_plane_002 = bpy.data.meshes.new('Plane.002')
me_plane_002.from_pydata([(-0.01111, -0.01663, 0.0), (-0.01414, -0.01414, 0.0), (-0.003902, -0.01962, 0.0), (-0.007654, -0.01848, 0.0), (0.003902, -0.01962, 0.0), (0.01111, -0.01663, 0.0), (0.007654, -0.01848, 0.0), (0.0, -0.02, 0.0), (0.01663, -0.01111, 0.0), (0.01663, 0.01111, 0.0), (0.02, 0.0, 0.0), (0.01962, -0.003902, 0.0), (0.01962, 0.003902, 0.0), (0.01848, -0.007654, 0.0), (0.01848, 0.007654, 0.0), (0.01414, 0.01414, 0.0), (0.01414, -0.01414, 0.0), (-0.02, 0.0, 0.0), (-0.01962, 0.003902, 0.0), (-0.01962, -0.003902, 0.0), (-0.01663, -0.01111, 0.0), (-0.01663, 0.01111, 0.0), (-0.01848, -0.007654, 0.0), (-0.01848, 0.007654, 0.0), (-0.01111, 0.01663, 0.0), (-0.003902, 0.01962, 0.0), (-0.007654, 0.01848, 0.0), (0.003902, 0.01962, 0.0), (0.01111, 0.01663, 0.0), (0.007654, 0.01848, 0.0), (0.0, 0.02, 0.0), (-0.01414, 0.01414, 0.0)], [], [(15, 28, 29, 27, 30, 25, 26, 24, 31, 21, 23, 18, 17, 19, 22, 20, 1, 0, 3, 2, 7, 4, 6, 5, 16, 8, 13, 11, 10, 12, 14, 9)])
_uv = me_plane_002.uv_layers.new(name='UVMap')
_uv.uv.foreach_set('vector', [0.6485, 0.6485, 0.6167, 0.6746, 0.5804, 0.694, 0.541, 0.706, 0.5, 0.71, 0.459, 0.706, 0.4196, 0.694, 0.3833, 0.6746, 0.3515, 0.6485, 0.3254, 0.6167, 0.306, 0.5804, 0.294, 0.541, 0.29, 0.5, 0.294, 0.459, 0.306, 0.4196, 0.3254, 0.3833, 0.3515, 0.3515, 0.3833, 0.3254, 0.4196, 0.306, 0.459, 0.294, 0.5, 0.29, 0.541, 0.294, 0.5804, 0.306, 0.6167, 0.3254, 0.6485, 0.3515, 0.6746, 0.3833, 0.694, 0.4196, 0.706, 0.459, 0.71, 0.5, 0.706, 0.541, 0.694, 0.5804, 0.6746, 0.6167])
me_plane_002.update()
me_plane_003 = bpy.data.meshes.new('Plane.003')
me_plane_003.from_pydata([(-0.5833, -0.873, 0.0), (-0.7425, -0.7425, 0.0), (-0.2048, -1.03, 0.0), (-0.4018, -0.9701, 0.0), (0.2048, -1.03, 0.0), (0.5833, -0.873, 0.0), (0.4018, -0.9701, 0.0), (0.0, -1.05, 0.0), (0.873, -0.5833, 0.0), (0.873, 0.5833, 0.0), (1.05, 0.0, 0.0), (1.03, -0.2048, 0.0), (1.03, 0.2048, 0.0), (0.9701, -0.4018, 0.0), (0.9701, 0.4018, 0.0), (0.7425, 0.7425, 0.0), (0.7425, -0.7425, 0.0), (-1.05, 0.0, 0.0), (-1.03, 0.2048, 0.0), (-1.03, -0.2048, 0.0), (-0.873, -0.5833, 0.0), (-0.873, 0.5833, 0.0), (-0.9701, -0.4018, 0.0), (-0.9701, 0.4018, 0.0), (-0.5833, 0.873, 0.0), (-0.2048, 1.03, 0.0), (-0.4018, 0.9701, 0.0), (0.2048, 1.03, 0.0), (0.5833, 0.873, 0.0), (0.4018, 0.9701, 0.0), (0.0, 1.05, 0.0), (-0.7425, 0.7425, 0.0), (0.7425, 0.7425, 2.31), (0.5833, 0.873, 2.31), (-0.5833, 0.873, 2.31), (-0.7425, 0.7425, 2.31), (-0.4018, 0.9701, 2.31), (-0.2048, 1.03, 2.31), (0.0, 1.05, 2.31), (0.2048, 1.03, 2.31), (0.4018, 0.9701, 2.31), (0.873, 0.5833, 2.31), (0.9701, 0.4018, 2.31), (1.03, 0.2048, 2.31), (1.05, 0.0, 2.31), (1.03, -0.2048, 2.31), (0.9701, -0.4018, 2.31), (0.873, -0.5833, 2.31), (0.7425, -0.7425, 2.31), (0.5833, -0.873, 2.31), (0.4018, -0.9701, 2.31), (0.2048, -1.03, 2.31), (0.0, -1.05, 2.31), (-0.2048, -1.03, 2.31), (-0.4018, -0.9701, 2.31), (-0.5833, -0.873, 2.31), (-0.7425, -0.7425, 2.31), (-0.873, -0.5833, 2.31), (-0.9701, -0.4018, 2.31), (-1.03, -0.2048, 2.31), (-1.05, 0.0, 2.31), (-1.03, 0.2048, 2.31), (-0.9701, 0.4018, 2.31), (-0.873, 0.5833, 2.31), (-0.5556, -0.8315, 0.0), (-0.7071, -0.7071, 0.0), (-0.1951, -0.9808, 0.0), (-0.3827, -0.9239, 0.0), (0.1951, -0.9808, 0.0), (0.5556, -0.8315, 0.0), (0.3827, -0.9239, 0.0), (0.0, -1.0, 0.0), (0.8315, -0.5556, 0.0), (0.8315, 0.5556, 0.0), (1.0, 0.0, 0.0), (0.9808, -0.1951, 0.0), (0.9808, 0.1951, 0.0), (0.9239, -0.3827, 0.0), (0.9239, 0.3827, 0.0), (0.7071, 0.7071, 0.0), (0.7071, -0.7071, 0.0), (-1.0, 0.0, 0.0), (-0.9808, 0.1951, 0.0), (-0.9808, -0.1951, 0.0), (-0.8315, -0.5556, 0.0), (-0.8315, 0.5556, 0.0), (-0.9239, -0.3827, 0.0), (-0.9239, 0.3827, 0.0), (-0.5556, 0.8315, 0.0), (-0.1951, 0.9808, 0.0), (-0.3827, 0.9239, 0.0), (0.1951, 0.9808, 0.0), (0.5556, 0.8315, 0.0), (0.3827, 0.9239, 0.0), (0.0, 1.0, 0.0), (-0.7071, 0.7071, 0.0), (0.7071, 0.7071, 2.31), (0.5556, 0.8315, 2.31), (-0.5556, 0.8315, 2.31), (-0.7071, 0.7071, 2.31), (-0.3827, 0.9239, 2.31), (-0.1951, 0.9808, 2.31), (0.0, 1.0, 2.31), (0.1951, 0.9808, 2.31), (0.3827, 0.9239, 2.31), (0.8315, 0.5556, 2.31), (0.9239, 0.3827, 2.31), (0.9808, 0.1951, 2.31), (1.0, 0.0, 2.31), (0.9808, -0.1951, 2.31), (0.9239, -0.3827, 2.31), (0.8315, -0.5556, 2.31), (0.7071, -0.7071, 2.31), (0.5556, -0.8315, 2.31), (0.3827, -0.9239, 2.31), (0.1951, -0.9808, 2.31), (0.0, -1.0, 2.31), (-0.1951, -0.9808, 2.31), (-0.3827, -0.9239, 2.31), (-0.5556, -0.8315, 2.31), (-0.7071, -0.7071, 2.31), (-0.8315, -0.5556, 2.31), (-0.9239, -0.3827, 2.31), (-0.9808, -0.1951, 2.31), (-1.0, 0.0, 2.31), (-0.9808, 0.1951, 2.31), (-0.9239, 0.3827, 2.31), (-0.8315, 0.5556, 2.31)], [], [(1, 0, 55, 56), (12, 14, 42, 43), (20, 1, 56, 57), (10, 12, 43, 44), (22, 20, 57, 58), (11, 10, 44, 45), (19, 22, 58, 59), (13, 11, 45, 46), (15, 28, 33, 32), (17, 19, 59, 60), (8, 13, 46, 47), (24, 31, 35, 34), (18, 17, 60, 61), (16, 8, 47, 48), (26, 24, 34, 36), (23, 18, 61, 62), (5, 16, 48, 49), (25, 26, 36, 37), (21, 23, 62, 63), (6, 5, 49, 50), (30, 25, 37, 38), (31, 21, 63, 35), (4, 6, 50, 51), (27, 30, 38, 39), (7, 4, 51, 52), (29, 27, 39, 40), (2, 7, 52, 53), (28, 29, 40, 33), (3, 2, 53, 54), (9, 15, 32, 41), (0, 3, 54, 55), (14, 9, 41, 42), (65, 120, 119, 64), (76, 107, 106, 78), (84, 121, 120, 65), (74, 108, 107, 76), (86, 122, 121, 84), (75, 109, 108, 74), (83, 123, 122, 86), (77, 110, 109, 75), (79, 96, 97, 92), (81, 124, 123, 83), (72, 111, 110, 77), (88, 98, 99, 95), (82, 125, 124, 81), (80, 112, 111, 72), (90, 100, 98, 88), (87, 126, 125, 82), (69, 113, 112, 80), (89, 101, 100, 90), (85, 127, 126, 87), (70, 114, 113, 69), (94, 102, 101, 89), (95, 99, 127, 85), (68, 115, 114, 70), (91, 103, 102, 94), (71, 116, 115, 68), (93, 104, 103, 91), (66, 117, 116, 71), (92, 97, 104, 93), (67, 118, 117, 66), (73, 105, 96, 79), (64, 119, 118, 67), (78, 106, 105, 73), (28, 15, 79, 92), (31, 24, 88, 95), (24, 26, 90, 88), (26, 25, 89, 90), (25, 30, 94, 89), (30, 27, 91, 94), (27, 29, 93, 91), (29, 28, 92, 93), (15, 9, 73, 79), (9, 14, 78, 73), (14, 12, 76, 78), (12, 10, 74, 76), (10, 11, 75, 74), (11, 13, 77, 75), (13, 8, 72, 77), (8, 16, 80, 72), (16, 5, 69, 80), (5, 6, 70, 69), (6, 4, 68, 70), (4, 7, 71, 68), (7, 2, 66, 71), (2, 3, 67, 66), (3, 0, 64, 67), (0, 1, 65, 64), (1, 20, 84, 65), (20, 22, 86, 84), (22, 19, 83, 86), (19, 17, 81, 83), (17, 18, 82, 81), (18, 23, 87, 82), (23, 21, 85, 87), (21, 31, 95, 85), (32, 33, 97, 96), (34, 35, 99, 98), (36, 34, 98, 100), (37, 36, 100, 101), (38, 37, 101, 102), (39, 38, 102, 103), (40, 39, 103, 104), (33, 40, 104, 97), (41, 32, 96, 105), (42, 41, 105, 106), (43, 42, 106, 107), (44, 43, 107, 108), (45, 44, 108, 109), (46, 45, 109, 110), (47, 46, 110, 111), (48, 47, 111, 112), (49, 48, 112, 113), (50, 49, 113, 114), (51, 50, 114, 115), (52, 51, 115, 116), (53, 52, 116, 117), (54, 53, 117, 118), (55, 54, 118, 119), (56, 55, 119, 120), (57, 56, 120, 121), (58, 57, 121, 122), (59, 58, 122, 123), (60, 59, 123, 124), (61, 60, 124, 125), (62, 61, 125, 126), (63, 62, 126, 127), (35, 63, 127, 99)])
_uv = me_plane_003.uv_layers.new(name='UVMap')
_uv.uv.foreach_set('vector', [0.3746, -0.1289, 0.4103, -0.1367, 0.4334, 1.007, 0.4057, 1.015, 0.8207, -0.04966, 0.8495, -0.0365, 0.8067, 1.107, 0.7744, 1.094, 0.3401, -0.1189, 0.3746, -0.1289, 0.4057, 1.015, 0.3778, 1.025, 0.7912, -0.06367, 0.8207, -0.04966, 0.7744, 1.094, 0.7432, 1.08, 0.3067, -0.1071, 0.3401, -0.1189, 0.3778, 1.025, 0.3495, 1.037, 0.7611, -0.07799, 0.7912, -0.06367, 0.7432, 1.08, 0.7129, 1.066, 0.2744, -0.09397, 0.3067, -0.1071, 0.3495, 1.037, 0.3207, 1.05, 0.73, -0.09208, 0.7611, -0.07799, 0.7129, 1.066, 0.6833, 1.052, 0.9057, -0.01471, 0.9334, -0.006915, 0.9103, 1.137, 0.8746, 1.129, 0.2432, -0.07996, 0.2744, -0.09397, 0.3207, 1.05, 0.2912, 1.064, 0.6979, -0.1054, 0.73, -0.09208, 0.6833, 1.052, 0.6545, 1.038, 0.09811, -0.01596, 0.1261, -0.02623, 0.1646, 1.117, 0.1302, 1.128, 0.2129, -0.06563, 0.2432, -0.07996, 0.2912, 1.064, 0.2611, 1.078, 0.6646, -0.1174, 0.6979, -0.1054, 0.6545, 1.038, 0.6261, 1.026, 0.07042, -0.007846, 0.09811, -0.01596, 0.1302, 1.128, 0.09472, 1.136, 0.1833, -0.05155, 0.2129, -0.06563, 0.2611, 1.078, 0.23, 1.092, 0.6302, -0.1277, 0.6646, -0.1174, 0.6261, 1.026, 0.5981, 1.016, 0.04293, -0.002186, 0.07042, -0.007846, 0.09472, 1.136, 0.05829, 1.141, 0.1545, -0.03824, 0.1833, -0.05155, 0.23, 1.092, 0.1979, 1.105, 0.5947, -0.1358, 0.6302, -0.1277, 0.5981, 1.016, 0.5704, 1.008, 0.01555, 0.0007975, 0.04293, -0.002186, 0.05829, 1.141, 0.02122, 1.144, 0.1261, -0.02623, 0.1545, -0.03824, 0.1979, 1.105, 0.1646, 1.117, 0.5583, -0.1414, 0.5947, -0.1358, 0.5704, 1.008, 0.5429, 1.002, 0.9882, 0.000991, 1.016, 0.0007975, 1.021, 1.144, 0.9839, 1.145, 0.5212, -0.1444, 0.5583, -0.1414, 0.5429, 1.002, 0.5156, 0.9992, 0.9608, -0.001613, 0.9882, 0.000991, 0.9839, 1.145, 0.9468, 1.142, 0.4839, -0.1446, 0.5212, -0.1444, 0.5156, 0.9992, 0.4882, 0.999, 0.9334, -0.006915, 0.9608, -0.001613, 0.9468, 1.142, 0.9103, 1.137, 0.4468, -0.142, 0.4839, -0.1446, 0.4882, 0.999, 0.4608, 1.002, 0.8778, -0.0247, 0.9057, -0.01471, 0.8746, 1.129, 0.8401, 1.119, 0.4103, -0.1367, 0.4468, -0.142, 0.4608, 1.002, 0.4334, 1.007, 0.8495, -0.0365, 0.8778, -0.0247, 0.8401, 1.119, 0.8067, 1.107, 0.08879, 0.2746, 0.3059, 1.144, 0.3186, 1.09, 0.1064, 0.2209, 0.7721, -0.2497, 0.5308, 0.6193, 0.5508, 0.6439, 0.7823, -0.225, 0.07022, 0.3202, 0.2938, 1.189, 0.3059, 1.144, 0.08879, 0.2746, 0.7693, -0.2622, 0.5103, 0.6067, 0.5308, 0.6193, 0.7721, -0.2497, 0.05083, 0.3561, 0.2823, 1.225, 0.2938, 1.189, 0.07022, 0.3202, 0.2308, -0.2622, 0.4896, 0.6067, 0.5103, 0.6067, 0.7693, -0.2622, 0.03077, 0.3807, 0.2721, 1.25, 0.2823, 1.225, 0.05083, 0.3561, 0.2278, -0.2496, 0.4691, 0.6193, 0.4896, 0.6067, 0.2308, -0.2622, 0.8059, -0.1435, 0.5888, 0.7254, 0.6064, 0.7791, 0.8186, -0.08985, 0.01027, 0.3933, 0.2693, 1.262, 0.2721, 1.25, 0.03077, 0.3807, 0.2176, -0.2249, 0.4491, 0.6441, 0.4691, 0.6193, 0.2278, -0.2496, 0.9111, 0.2744, 0.6941, 1.143, 0.7062, 1.189, 0.9297, 0.32, 0.9896, 0.3933, 0.7308, 1.262, 1.269, 1.262, 1.01, 0.3933, 0.2062, -0.189, 0.4297, 0.68, 0.4491, 0.6441, 0.2176, -0.2249, 0.8935, 0.2207, 0.6813, 1.09, 0.6941, 1.143, 0.9111, 0.2744, 0.9691, 0.3807, 0.7278, 1.25, 0.7308, 1.262, 0.9896, 0.3933, 0.194, -0.1433, 0.4111, 0.7256, 0.4297, 0.68, 0.2062, -0.189, 0.8768, 0.161, 0.6679, 1.03, 0.6813, 1.09, 0.8935, 0.2207, 0.9491, 0.3559, 0.7176, 1.225, 0.7278, 1.25, 0.9691, 0.3807, 0.1813, -0.08959, 0.3935, 0.7793, 0.4111, 0.7256, 0.194, -0.1433, 0.861, 0.09767, 0.6538, 0.9666, 0.6679, 1.03, 0.8768, 0.161, 0.9297, 0.32, 0.7062, 1.189, 0.7176, 1.225, 0.9491, 0.3559, 0.1679, -0.02993, 0.3768, 0.839, 0.3935, 0.7793, 0.1813, -0.08959, 0.8461, 0.03311, 0.6389, 0.902, 0.6538, 0.9666, 0.861, 0.09767, 0.1538, 0.03339, 0.361, 0.9023, 0.3768, 0.839, 0.1679, -0.02993, 0.832, -0.03021, 0.6231, 0.8387, 0.6389, 0.902, 0.8461, 0.03311, 0.1389, 0.09796, 0.3461, 0.9669, 0.361, 0.9023, 0.1538, 0.03339, 0.8186, -0.08985, 0.6064, 0.7791, 0.6231, 0.8387, 0.832, -0.03021, 0.1231, 0.1613, 0.332, 1.03, 0.3461, 0.9669, 0.1389, 0.09796, 0.7938, -0.1891, 0.5702, 0.6798, 0.5888, 0.7254, 0.8059, -0.1435, 0.1064, 0.2209, 0.3186, 1.09, 0.332, 1.03, 0.1231, 0.1613, 0.7823, -0.225, 0.5508, 0.6439, 0.5702, 0.6798, 0.7938, -0.1891, 0.0, 0.0, 1.0, 0.0, 1.0, 1.0, 0.0, 1.0, 0.0, 0.0, 1.0, 0.0, 1.0, 1.0, 0.0, 1.0, 0.0, 0.0, 1.0, 0.0, 1.0, 1.0, 0.0, 1.0, 0.0, 0.0, 1.0, 0.0, 1.0, 1.0, 0.0, 1.0, 0.0, 0.0, 1.0, 0.0, 1.0, 1.0, 0.0, 1.0, 0.0, 0.0, 1.0, 0.0, 1.0, 1.0, 0.0, 1.0, 0.0, 0.0, 1.0, 0.0, 1.0, 1.0, 0.0, 1.0, 0.0, 0.0, 1.0, 0.0, 1.0, 1.0, 0.0, 1.0, 0.0, 0.0, 1.0, 0.0, 1.0, 1.0, 0.0, 1.0, 0.0, 0.0, 1.0, 0.0, 1.0, 1.0, 0.0, 1.0, 0.0, 0.0, 1.0, 0.0, 1.0, 1.0, 0.0, 1.0, 0.0, 0.0, 1.0, 0.0, 1.0, 1.0, 0.0, 1.0, 0.0, 0.0, 1.0, 0.0, 1.0, 1.0, 0.0, 1.0, 0.0, 0.0, 1.0, 0.0, 1.0, 1.0, 0.0, 1.0, 0.0, 0.0, 1.0, 0.0, 1.0, 1.0, 0.0, 1.0, 0.0, 0.0, 1.0, 0.0, 1.0, 1.0, 0.0, 1.0, 0.0, 0.0, 1.0, 0.0, 1.0, 1.0, 0.0, 1.0, 0.0, 0.0, 1.0, 0.0, 1.0, 1.0, 0.0, 1.0, 0.0, 0.0, 1.0, 0.0, 1.0, 1.0, 0.0, 1.0, 0.0, 0.0, 1.0, 0.0, 1.0, 1.0, 0.0, 1.0, 0.0, 0.0, 1.0, 0.0, 1.0, 1.0, 0.0, 1.0, 0.0, 0.0, 1.0, 0.0, 1.0, 1.0, 0.0, 1.0, 0.0, 0.0, 1.0, 0.0, 1.0, 1.0, 0.0, 1.0, 0.0, 0.0, 1.0, 0.0, 1.0, 1.0, 0.0, 1.0, 0.0, 0.0, 1.0, 0.0, 1.0, 1.0, 0.0, 1.0, 0.0, 0.0, 1.0, 0.0, 1.0, 1.0, 0.0, 1.0, 0.0, 0.0, 1.0, 0.0, 1.0, 1.0, 0.0, 1.0, 0.0, 0.0, 1.0, 0.0, 1.0, 1.0, 0.0, 1.0, 0.0, 0.0, 1.0, 0.0, 1.0, 1.0, 0.0, 1.0, 0.0, 0.0, 1.0, 0.0, 1.0, 1.0, 0.0, 1.0, 0.0, 0.0, 1.0, 0.0, 1.0, 1.0, 0.0, 1.0, 0.0, 0.0, 1.0, 0.0, 1.0, 1.0, 0.0, 1.0, 0.0, 0.0, 1.0, 0.0, 1.0, 1.0, 0.0, 1.0, 0.0, 0.0, 1.0, 0.0, 1.0, 1.0, 0.0, 1.0, 0.0, 0.0, 1.0, 0.0, 1.0, 1.0, 0.0, 1.0, 0.0, 0.0, 1.0, 0.0, 1.0, 1.0, 0.0, 1.0, 0.0, 0.0, 1.0, 0.0, 1.0, 1.0, 0.0, 1.0, 0.0, 0.0, 1.0, 0.0, 1.0, 1.0, 0.0, 1.0, 0.0, 0.0, 1.0, 0.0, 1.0, 1.0, 0.0, 1.0, 0.0, 0.0, 1.0, 0.0, 1.0, 1.0, 0.0, 1.0, 0.0, 0.0, 1.0, 0.0, 1.0, 1.0, 0.0, 1.0, 0.0, 0.0, 1.0, 0.0, 1.0, 1.0, 0.0, 1.0, 0.0, 0.0, 1.0, 0.0, 1.0, 1.0, 0.0, 1.0, 0.0, 0.0, 1.0, 0.0, 1.0, 1.0, 0.0, 1.0, 0.0, 0.0, 1.0, 0.0, 1.0, 1.0, 0.0, 1.0, 0.0, 0.0, 1.0, 0.0, 1.0, 1.0, 0.0, 1.0, 0.0, 0.0, 1.0, 0.0, 1.0, 1.0, 0.0, 1.0, 0.0, 0.0, 1.0, 0.0, 1.0, 1.0, 0.0, 1.0, 0.0, 0.0, 1.0, 0.0, 1.0, 1.0, 0.0, 1.0, 0.0, 0.0, 1.0, 0.0, 1.0, 1.0, 0.0, 1.0, 0.0, 0.0, 1.0, 0.0, 1.0, 1.0, 0.0, 1.0, 0.0, 0.0, 1.0, 0.0, 1.0, 1.0, 0.0, 1.0, 0.0, 0.0, 1.0, 0.0, 1.0, 1.0, 0.0, 1.0, 0.0, 0.0, 1.0, 0.0, 1.0, 1.0, 0.0, 1.0, 0.0, 0.0, 1.0, 0.0, 1.0, 1.0, 0.0, 1.0, 0.0, 0.0, 1.0, 0.0, 1.0, 1.0, 0.0, 1.0, 0.0, 0.0, 1.0, 0.0, 1.0, 1.0, 0.0, 1.0, 0.0, 0.0, 1.0, 0.0, 1.0, 1.0, 0.0, 1.0, 0.0, 0.0, 1.0, 0.0, 1.0, 1.0, 0.0, 1.0, 0.0, 0.0, 1.0, 0.0, 1.0, 1.0, 0.0, 1.0, 0.0, 0.0, 1.0, 0.0, 1.0, 1.0, 0.0, 1.0, 0.0, 0.0, 1.0, 0.0, 1.0, 1.0, 0.0, 1.0, 0.0, 0.0, 1.0, 0.0, 1.0, 1.0, 0.0, 1.0, 0.0, 0.0, 1.0, 0.0, 1.0, 1.0, 0.0, 1.0])
me_plane_003.materials.append(mat_floor)
me_plane_003.update()

# ---- objects
ob_model_wall = bpy.data.objects.new('model.wall', me_cylinder)
ob_model_floor = bpy.data.objects.new('model.floor', me_plane)
ob_render_water = bpy.data.objects.new('render.water', me_plane_001)
ob_model_podium = bpy.data.objects.new('model.podium', me_cylinder_002)
ob_portal_hole = bpy.data.objects.new('portal.hole', me_plane_002)
ob_model_tube = bpy.data.objects.new('model.tube', me_plane_003)

# ---- transforms, parenting, visibility, modifiers, constraints
ob_model_wall.location = (0.0, 0.0, 0.0)
ob_model_wall.scale = (50.0, 50.0, 25.0)
ob_model_floor.location = (0.0, 0.0, 0.0)
ob_model_floor.scale = (50.0, 50.0, 1.0)
ob_render_water.location = (0.0, 0.0, 0.5)
ob_render_water.scale = (50.0, 50.0, 1.0)
ob_model_podium.location = (0.0, 0.0, 0.0)
ob_model_podium.scale = (15.0, 15.0, 2.0)
ob_portal_hole.location = (0.0, 0.0, 0.0)
ob_portal_hole.scale = (50.0, 50.0, 1.0)
ob_model_tube.location = (0.0, 0.0, 10.0)

# ---- collection membership
col_collection.objects.link(ob_model_wall)
col_collection.objects.link(ob_model_floor)
col_collection.objects.link(ob_render_water)
col_collection.objects.link(ob_model_podium)
col_collection.objects.link(ob_portal_hole)
col_collection.objects.link(ob_model_tube)

# ---- scene / render settings (as saved in the file)
scene.frame_start = 1; scene.frame_end = 250; scene.frame_set(1)
scene.render.engine = 'BLENDER_EEVEE_NEXT'
bpy.context.view_layer.update()

# ---- added for rendering (the .blend has no active camera and no usable light): camera, sun
cam_auto = bpy.data.cameras.new('AutoCamera')
cam_auto.lens = 50.0
cam_auto.sensor_width = 36.0
cam_auto.clip_end = 2435.64
ob_auto_camera = bpy.data.objects.new('AutoCamera', cam_auto)
scene.collection.objects.link(ob_auto_camera)
ob_auto_camera.location = (138.784, -166.54, 111.027)
ob_auto_camera.rotation_euler = (1.09748, -7.21219e-08, 0.694738)
scene.camera = ob_auto_camera
light_auto_sun = bpy.data.lights.new('AutoSun', 'SUN')
light_auto_sun.energy = 3.0
light_auto_sun.angle = 0.0523599
ob_auto_sun = bpy.data.objects.new('AutoSun', light_auto_sun)
scene.collection.objects.link(ob_auto_sun)
ob_auto_sun.rotation_euler = (0.872665, 0.174533, 0.523599)
bpy.context.view_layer.update()

